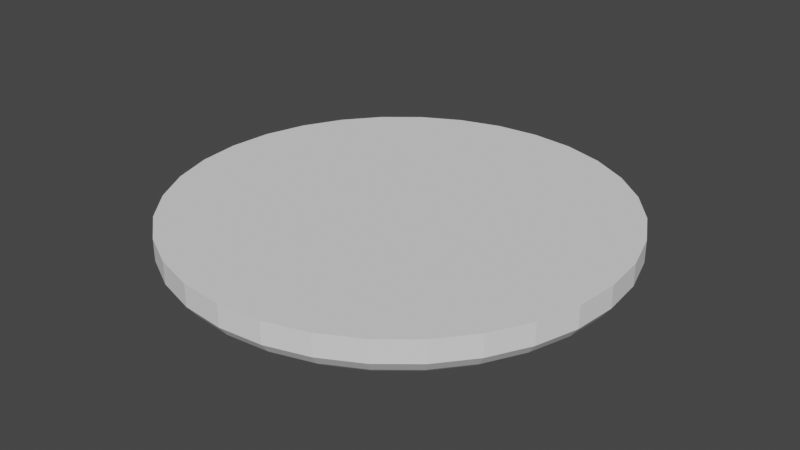 # Source: fountain.blend  (saved by Blender 3.1.7; exported with 4.5.12 LTS)
import bpy
from mathutils import Matrix  # noqa: F401  (used for matrix-valued properties, if any)

bpy.ops.wm.read_factory_settings(use_empty=True)
scene = bpy.context.scene
scene.name = 'Scene'

# ---- collections
col_collection = bpy.data.collections.new('Collection'); scene.collection.children.link(col_collection)

# ---- world
world_world = bpy.data.worlds.new('World'); scene.world = world_world
world_world.use_nodes = True; world_world.node_tree.nodes.clear()
_N = world_world.node_tree.nodes; _L = world_world.node_tree.links
n0 = _N.new('ShaderNodeOutputWorld'); n0.name = 'World Output'; n0.location = (300, 300)
n1 = _N.new('ShaderNodeBackground'); n1.name = 'Background'; n1.location = (10, 300)
n1.inputs[0].default_value = (0.05088, 0.05088, 0.05088, 1.0)
_L.new(n1.outputs[0], n0.inputs[0])
n0.is_active_output = True
world_world.color = (0.05088, 0.05088, 0.05088)
world_world.use_sun_shadow = False
world_world.sun_shadow_jitter_overblur = 0.0

# ---- meshes
me_circle = bpy.data.meshes.new('Circle')
me_circle.from_pydata([(-0.1729, 0.8691, 0.0724), (1.449e-08, 0.8861, 0.0724), (-0.3391, 0.8187, 0.0724), (-0.4923, 0.7368, 0.0724), (-0.6266, 0.6266, 0.0724), (-0.7368, 0.4923, 0.0724), (-0.8187, 0.3391, 0.0724), (-0.8691, 0.1729, 0.0724), (-0.8861, -4.03e-08, 0.0724), (-0.8691, -0.1729, 0.0724), (-0.8187, -0.3391, 0.0724), (-0.7368, -0.4923, 0.0724), (-0.6266, -0.6266, 0.0724), (-0.4923, -0.7368, 0.0724), (-0.3391, -0.8187, 0.0724), (-0.1729, -0.8691, 0.0724), (8.06e-08, -0.8861, 0.0724), (0.1729, -0.8691, 0.0724), (0.3391, -0.8187, 0.0724), (0.4923, -0.7368, 0.0724), (0.6266, -0.6266, 0.0724), (0.7368, -0.4923, 0.0724), (0.8187, -0.3391, 0.0724), (0.8691, -0.1729, 0.0724), (0.8861, 1.192e-08, 0.0724), (0.8691, 0.1729, 0.0724), (0.8187, 0.3391, 0.0724), (0.7368, 0.4923, 0.0724), (0.6266, 0.6266, 0.0724), (0.4923, 0.7368, 0.0724), (0.3391, 0.8187, 0.0724), (0.1729, 0.8691, 0.0724), (1.121e-09, 1.075, 0.1018), (-0.2098, 1.055, 0.1018), (-0.4115, 0.9935, 0.1018), (-0.5974, 0.8941, 0.1018), (-0.7604, 0.7604, 0.1018), (-0.8941, 0.5974, 0.1018), (-0.9935, 0.4115, 0.1018), (-1.055, 0.2098, 0.1018), (-1.075, -4.451e-08, 0.1018), (-1.055, -0.2098, 0.1018), (-0.9935, -0.4115, 0.1018), (-0.8941, -0.5974, 0.1018), (-0.7604, -0.7604, 0.1018), (-0.5974, -0.8941, 0.1018), (-0.4115, -0.9935, 0.1018), (-0.2098, -1.055, 0.1018), (9.513e-08, -1.075, 0.1018), (0.2098, -1.055, 0.1018), (0.4115, -0.9935, 0.1018), (0.5974, -0.8941, 0.1018), (0.7604, -0.7604, 0.1018), (0.8941, -0.5974, 0.1018), (0.9935, -0.4115, 0.1018), (1.055, -0.2098, 0.1018), (1.075, 1.532e-08, 0.1018), (1.055, 0.2098, 0.1018), (0.9935, 0.4115, 0.1018), (0.8941, 0.5974, 0.1018), (0.7604, 0.7604, 0.1018), (0.5974, 0.8941, 0.1018), (0.4115, 0.9935, 0.1018), (0.2098, 1.055, 0.1018), (6.864e-09, 0.9461, 0.03429), (5.645e-10, 1.038, 0.05128), (4.286e-09, 0.9696, 0.02507), (2.183e-09, 0.9953, 0.02506), (8.731e-10, 1.019, 0.03427), (-0.2025, 1.018, 0.05128), (-0.1846, 0.9279, 0.03429), (-0.1989, 0.9997, 0.03427), (-0.1942, 0.9762, 0.02506), (-0.1892, 0.951, 0.02507), (-0.3972, 0.9589, 0.05128), (-0.362, 0.8741, 0.03429), (-0.3901, 0.9417, 0.03427), (-0.3809, 0.9196, 0.02506), (-0.371, 0.8958, 0.02507), (-0.5767, 0.863, 0.05128), (-0.5256, 0.7866, 0.03429), (-0.5663, 0.8475, 0.03427), (-0.553, 0.8276, 0.02506), (-0.5387, 0.8062, 0.02507), (-0.7339, 0.7339, 0.05128), (-0.669, 0.669, 0.03429), (-0.7208, 0.7208, 0.03427), (-0.7038, 0.7038, 0.02506), (-0.6856, 0.6856, 0.02507), (-0.863, 0.5767, 0.05128), (-0.7866, 0.5256, 0.03429), (-0.8475, 0.5663, 0.03427), (-0.8276, 0.553, 0.02506), (-0.8062, 0.5387, 0.02507), (-0.9589, 0.3972, 0.05128), (-0.8741, 0.362, 0.03429), (-0.9417, 0.3901, 0.03427), (-0.9196, 0.3809, 0.02506), (-0.8958, 0.371, 0.02507), (-1.018, 0.2025, 0.05128), (-0.9279, 0.1846, 0.03429), (-0.9997, 0.1989, 0.03427), (-0.9762, 0.1942, 0.02506), (-0.951, 0.1892, 0.02507), (-1.038, -4.412e-08, 0.05128), (-0.9461, -4.21e-08, 0.03429), (-1.019, -4.384e-08, 0.03427), (-0.9953, -4.335e-08, 0.02506), (-0.9696, -4.275e-08, 0.02507), (-1.018, -0.2025, 0.05128), (-0.9279, -0.1846, 0.03429), (-0.9997, -0.1989, 0.03427), (-0.9762, -0.1942, 0.02506), (-0.951, -0.1892, 0.02507), (-0.9589, -0.3972, 0.05128), (-0.8741, -0.362, 0.03429), (-0.9417, -0.3901, 0.03427), (-0.9196, -0.3809, 0.02506), (-0.8958, -0.371, 0.02507), (-0.863, -0.5767, 0.05128), (-0.7866, -0.5256, 0.03429), (-0.8475, -0.5663, 0.03427), (-0.8276, -0.553, 0.02506), (-0.8062, -0.5387, 0.02507), (-0.7339, -0.7339, 0.05128), (-0.669, -0.669, 0.03429), (-0.7208, -0.7208, 0.03427), (-0.7038, -0.7038, 0.02506), (-0.6856, -0.6856, 0.02507), (-0.5767, -0.863, 0.05128), (-0.5256, -0.7866, 0.03429), (-0.5663, -0.8475, 0.03427), (-0.553, -0.8276, 0.02506), (-0.5387, -0.8062, 0.02507), (-0.3972, -0.9589, 0.05128), (-0.362, -0.8741, 0.03429), (-0.3901, -0.9417, 0.03427), (-0.3809, -0.9196, 0.02506), (-0.371, -0.8958, 0.02507), (-0.2025, -1.018, 0.05128), (-0.1846, -0.9279, 0.03429), (-0.1989, -0.9997, 0.03427), (-0.1942, -0.9762, 0.02506), (-0.1892, -0.951, 0.02507), (9.131e-08, -1.038, 0.05128), (8.419e-08, -0.9461, 0.03429), (8.957e-08, -1.019, 0.03427), (8.76e-08, -0.9953, 0.02506), (8.573e-08, -0.9696, 0.02507), (0.2025, -1.018, 0.05128), (0.1846, -0.9279, 0.03429), (0.1989, -0.9997, 0.03427), (0.1942, -0.9762, 0.02506), (0.1892, -0.951, 0.02507), (0.3972, -0.9589, 0.05128), (0.362, -0.8741, 0.03429), (0.3901, -0.9417, 0.03427), (0.3809, -0.9196, 0.02506), (0.371, -0.8958, 0.02507), (0.5767, -0.863, 0.05128), (0.5256, -0.7866, 0.03429), (0.5663, -0.8475, 0.03427), (0.553, -0.8276, 0.02506), (0.5387, -0.8062, 0.02507), (0.7339, -0.7339, 0.05128), (0.669, -0.669, 0.03429), (0.7208, -0.7208, 0.03427), (0.7038, -0.7038, 0.02506), (0.6856, -0.6856, 0.02507), (0.863, -0.5767, 0.05128), (0.7866, -0.5256, 0.03429), (0.8475, -0.5663, 0.03427), (0.8276, -0.553, 0.02506), (0.8062, -0.5387, 0.02507), (0.9589, -0.3972, 0.05128), (0.8741, -0.362, 0.03429), (0.9417, -0.3901, 0.03427), (0.9196, -0.3809, 0.02506), (0.8958, -0.371, 0.02507), (1.018, -0.2025, 0.05128), (0.9279, -0.1846, 0.03429), (0.9997, -0.1989, 0.03427), (0.9762, -0.1942, 0.02506), (0.951, -0.1892, 0.02507), (1.038, 1.363e-08, 0.05128), (0.9461, 1.192e-08, 0.03429), (1.019, 1.298e-08, 0.03427), (0.9953, 1.243e-08, 0.02506), (0.9696, 1.205e-08, 0.02507), (1.018, 0.2025, 0.05128), (0.9279, 0.1846, 0.03429), (0.9997, 0.1989, 0.03427), (0.9762, 0.1942, 0.02506), (0.951, 0.1892, 0.02507), (0.9589, 0.3972, 0.05128), (0.8741, 0.362, 0.03429), (0.9417, 0.3901, 0.03427), (0.9196, 0.3809, 0.02506), (0.8958, 0.371, 0.02507), (0.863, 0.5767, 0.05128), (0.7866, 0.5256, 0.03429), (0.8475, 0.5663, 0.03427), (0.8276, 0.553, 0.02506), (0.8062, 0.5387, 0.02507), (0.7339, 0.7339, 0.05128), (0.669, 0.669, 0.03429), (0.7208, 0.7208, 0.03427), (0.7038, 0.7038, 0.02506), (0.6856, 0.6856, 0.02507), (0.5767, 0.863, 0.05128), (0.5256, 0.7866, 0.03429), (0.5663, 0.8475, 0.03427), (0.553, 0.8276, 0.02506), (0.5387, 0.8062, 0.02507), (0.3972, 0.9589, 0.05128), (0.362, 0.8741, 0.03429), (0.3901, 0.9417, 0.03427), (0.3809, 0.9196, 0.02506), (0.371, 0.8958, 0.02507), (0.2025, 1.018, 0.05128), (0.1846, 0.9279, 0.03429), (0.1989, 0.9997, 0.03427), (0.1942, 0.9762, 0.02506), (0.1892, 0.951, 0.02507), (-0.165, 0.8297, 0.1075), (-0.1583, 0.7956, 0.1315), (-0.1497, 0.7524, 0.1519), (-0.1406, 0.7067, 0.1655), (1.314e-08, 0.8459, 0.1075), (8.295e-09, 0.7205, 0.1655), (1.02e-08, 0.7671, 0.1519), (1.187e-08, 0.8112, 0.1315), (-0.3237, 0.7815, 0.1075), (-0.3104, 0.7494, 0.1315), (-0.2936, 0.7087, 0.1519), (-0.2757, 0.6657, 0.1655), (-0.47, 0.7034, 0.1075), (-0.4507, 0.6745, 0.1315), (-0.4262, 0.6379, 0.1519), (-0.4003, 0.5991, 0.1655), (-0.5982, 0.5982, 0.1075), (-0.5736, 0.5736, 0.1315), (-0.5424, 0.5424, 0.1519), (-0.5095, 0.5095, 0.1655), (-0.7034, 0.47, 0.1075), (-0.6745, 0.4507, 0.1315), (-0.6379, 0.4262, 0.1519), (-0.5991, 0.4003, 0.1655), (-0.7815, 0.3237, 0.1075), (-0.7494, 0.3104, 0.1315), (-0.7087, 0.2936, 0.1519), (-0.6657, 0.2757, 0.1655), (-0.8297, 0.165, 0.1075), (-0.7956, 0.1583, 0.1315), (-0.7524, 0.1497, 0.1519), (-0.7067, 0.1406, 0.1655), (-0.8459, -3.925e-08, 0.1075), (-0.8112, -3.816e-08, 0.1315), (-0.7671, -3.653e-08, 0.1519), (-0.7205, -3.458e-08, 0.1655), (-0.8297, -0.165, 0.1075), (-0.7956, -0.1583, 0.1315), (-0.7524, -0.1497, 0.1519), (-0.7067, -0.1406, 0.1655), (-0.7815, -0.3237, 0.1075), (-0.7494, -0.3104, 0.1315), (-0.7087, -0.2936, 0.1519), (-0.6657, -0.2757, 0.1655), (-0.7034, -0.47, 0.1075), (-0.6745, -0.4507, 0.1315), (-0.6379, -0.4262, 0.1519), (-0.5991, -0.4003, 0.1655), (-0.5982, -0.5982, 0.1075), (-0.5736, -0.5736, 0.1315), (-0.5424, -0.5424, 0.1519), (-0.5095, -0.5095, 0.1655), (-0.47, -0.7034, 0.1075), (-0.4507, -0.6745, 0.1315), (-0.4262, -0.6379, 0.1519), (-0.4003, -0.5991, 0.1655), (-0.3237, -0.7815, 0.1075), (-0.3104, -0.7494, 0.1315), (-0.2936, -0.7087, 0.1519), (-0.2757, -0.6657, 0.1655), (-0.165, -0.8297, 0.1075), (-0.1583, -0.7956, 0.1315), (-0.1497, -0.7524, 0.1519), (-0.1406, -0.7067, 0.1655), (7.82e-08, -0.8459, 0.1075), (7.547e-08, -0.8112, 0.1315), (7.096e-08, -0.7671, 0.1519), (6.54e-08, -0.7205, 0.1655), (0.165, -0.8297, 0.1075), (0.1583, -0.7956, 0.1315), (0.1497, -0.7524, 0.1519), (0.1406, -0.7067, 0.1655), (0.3237, -0.7815, 0.1075), (0.3104, -0.7494, 0.1315), (0.2936, -0.7087, 0.1519), (0.2757, -0.6657, 0.1655), (0.47, -0.7034, 0.1075), (0.4507, -0.6745, 0.1315), (0.4262, -0.6379, 0.1519), (0.4003, -0.5991, 0.1655), (0.5982, -0.5982, 0.1075), (0.5736, -0.5736, 0.1315), (0.5424, -0.5424, 0.1519), (0.5095, -0.5095, 0.1655), (0.7034, -0.47, 0.1075), (0.6745, -0.4507, 0.1315), (0.6379, -0.4262, 0.1519), (0.5991, -0.4003, 0.1655), (0.7815, -0.3237, 0.1075), (0.7494, -0.3104, 0.1315), (0.7087, -0.2936, 0.1519), (0.6657, -0.2757, 0.1655), (0.8297, -0.165, 0.1075), (0.7956, -0.1583, 0.1315), (0.7524, -0.1497, 0.1519), (0.7067, -0.1406, 0.1655), (0.8459, 1.177e-08, 0.1075), (0.8112, 1.153e-08, 0.1315), (0.7671, 1.094e-08, 0.1519), (0.7205, 1.017e-08, 0.1655), (0.8297, 0.165, 0.1075), (0.7956, 0.1583, 0.1315), (0.7524, 0.1497, 0.1519), (0.7067, 0.1406, 0.1655), (0.7815, 0.3237, 0.1075), (0.7494, 0.3104, 0.1315), (0.7087, 0.2936, 0.1519), (0.6657, 0.2757, 0.1655), (0.7034, 0.47, 0.1075), (0.6745, 0.4507, 0.1315), (0.6379, 0.4262, 0.1519), (0.5991, 0.4003, 0.1655), (0.5982, 0.5982, 0.1075), (0.5736, 0.5736, 0.1315), (0.5424, 0.5424, 0.1519), (0.5095, 0.5095, 0.1655), (0.47, 0.7034, 0.1075), (0.4507, 0.6745, 0.1315), (0.4262, 0.6379, 0.1519), (0.4003, 0.5991, 0.1655), (0.3237, 0.7815, 0.1075), (0.3104, 0.7494, 0.1315), (0.2936, 0.7087, 0.1519), (0.2757, 0.6657, 0.1655), (0.165, 0.8297, 0.1075), (0.1583, 0.7956, 0.1315), (0.1497, 0.7524, 0.1519), (0.1406, 0.7067, 0.1655), (1.121e-09, 1.075, 0.2078), (-0.2098, 1.055, 0.2078), (-0.4115, 0.9935, 0.2078), (-0.5974, 0.8941, 0.2078), (-0.7604, 0.7604, 0.2078), (-0.8941, 0.5974, 0.2078), (-0.9935, 0.4115, 0.2078), (-1.055, 0.2098, 0.2078), (-1.075, -4.451e-08, 0.2078), (-1.055, -0.2098, 0.2078), (-0.9935, -0.4115, 0.2078), (-0.8941, -0.5974, 0.2078), (-0.7604, -0.7604, 0.2078), (-0.5974, -0.8941, 0.2078), (-0.4115, -0.9935, 0.2078), (-0.2098, -1.055, 0.2078), (9.513e-08, -1.075, 0.2078), (0.2098, -1.055, 0.2078), (0.4115, -0.9935, 0.2078), (0.5974, -0.8941, 0.2078), (0.7604, -0.7604, 0.2078), (0.8941, -0.5974, 0.2078), (0.9935, -0.4115, 0.2078), (1.055, -0.2098, 0.2078), (1.075, 1.532e-08, 0.2078), (1.055, 0.2098, 0.2078), (0.9935, 0.4115, 0.2078), (0.8941, 0.5974, 0.2078), (0.7604, 0.7604, 0.2078), (0.5974, 0.8941, 0.2078), (0.4115, 0.9935, 0.2078), (0.2098, 1.055, 0.2078), (-0.1324, 0.6655, 0.1703), (6.519e-09, 0.6785, 0.1703), (-0.2596, 0.6268, 0.1703), (-0.377, 0.5641, 0.1703), (-0.4798, 0.4798, 0.1703), (-0.5641, 0.377, 0.1703), (-0.6268, 0.2596, 0.1703), (-0.6655, 0.1324, 0.1703), (-0.6785, -3.26e-08, 0.1703), (-0.6655, -0.1324, 0.1703), (-0.6268, -0.2596, 0.1703), (-0.5641, -0.377, 0.1703), (-0.4798, -0.4798, 0.1703), (-0.377, -0.5641, 0.1703), (-0.2596, -0.6268, 0.1703), (-0.1324, -0.6655, 0.1703), (5.96e-08, -0.6785, 0.1703), (0.1324, -0.6655, 0.1703), (0.2596, -0.6268, 0.1703), (0.377, -0.5641, 0.1703), (0.4798, -0.4798, 0.1703), (0.5641, -0.377, 0.1703), (0.6268, -0.2596, 0.1703), (0.6655, -0.1324, 0.1703), (0.6785, 9.313e-09, 0.1703), (0.6655, 0.1324, 0.1703), (0.6268, 0.2596, 0.1703), (0.5641, 0.377, 0.1703), (0.4798, 0.4798, 0.1703), (0.377, 0.5641, 0.1703), (0.2596, 0.6268, 0.1703), (0.1324, 0.6655, 0.1703), (-0.0294, 0.1478, 0.05676), (1.267e-08, 0.1507, 0.05676), (-0.05767, 0.1392, 0.05676), (-0.08373, 0.1253, 0.05676), (-0.1066, 0.1066, 0.05676), (-0.1253, 0.08373, 0.05676), (-0.1392, 0.05767, 0.05676), (-0.1478, 0.0294, 0.05676), (-0.1507, -2.121e-08, 0.05676), (-0.1478, -0.0294, 0.05676), (-0.1392, -0.05767, 0.05676), (-0.1253, -0.08373, 0.05676), (-0.1066, -0.1066, 0.05676), (-0.08373, -0.1253, 0.05676), (-0.05767, -0.1392, 0.05676), (-0.0294, -0.1478, 0.05676), (1.814e-08, -0.1507, 0.05676), (0.0294, -0.1478, 0.05676), (0.05767, -0.1392, 0.05676), (0.08373, -0.1253, 0.05676), (0.1066, -0.1066, 0.05676), (0.1253, -0.08373, 0.05676), (0.1392, -0.05767, 0.05676), (0.1478, -0.0294, 0.05676), (0.1507, -9.685e-09, 0.05676), (0.1478, 0.0294, 0.05676), (0.1392, 0.05767, 0.05676), (0.1253, 0.08373, 0.05676), (0.1066, 0.1066, 0.05676), (0.08373, 0.1253, 0.05676), (0.05767, 0.1392, 0.05676), (0.0294, 0.1478, 0.05676), (-0.02816, 0.1416, 0.0574), (1.587e-08, 0.1443, 0.0574), (-0.05524, 0.1334, 0.0574), (-0.0802, 0.12, 0.0574), (-0.1021, 0.1021, 0.0574), (-0.12, 0.0802, 0.0574), (-0.1334, 0.05524, 0.0574), (-0.1416, 0.02816, 0.0574), (-0.1443, -5.067e-09, 0.0574), (-0.1416, -0.02816, 0.0574), (-0.1334, -0.05524, 0.0574), (-0.12, -0.0802, 0.0574), (-0.1021, -0.1021, 0.0574), (-0.0802, -0.12, 0.0574), (-0.05524, -0.1334, 0.0574), (-0.02816, -0.1416, 0.0574), (1.011e-08, -0.1443, 0.0574), (0.02816, -0.1416, 0.0574), (0.05524, -0.1334, 0.0574), (0.0802, -0.12, 0.0574), (0.1021, -0.1021, 0.0574), (0.12, -0.0802, 0.0574), (0.1334, -0.05524, 0.0574), (0.1416, -0.02816, 0.0574), (0.1443, -1.358e-08, 0.0574), (0.1416, 0.02816, 0.0574), (0.1334, 0.05524, 0.0574), (0.12, 0.0802, 0.0574), (0.1021, 0.1021, 0.0574), (0.0802, 0.12, 0.0574), (0.05524, 0.1334, 0.0574), (0.02816, 0.1416, 0.0574), (-0.04926, 0.2477, 0.1703), (-0.03018, 0.1517, 0.08546), (-0.04266, 0.2145, 0.1638), (-0.03672, 0.1846, 0.1455), (-0.03233, 0.1626, 0.1179), (1.208e-08, 0.1547, 0.08546), (9.708e-09, 0.2525, 0.1703), (1.141e-08, 0.1657, 0.1179), (1.071e-08, 0.1882, 0.1455), (1.007e-08, 0.2187, 0.1638), (-0.09664, 0.2333, 0.1703), (-0.05919, 0.1429, 0.08546), (-0.08369, 0.202, 0.1638), (-0.07203, 0.1739, 0.1455), (-0.06343, 0.1531, 0.1179), (-0.1403, 0.21, 0.1703), (-0.08594, 0.1286, 0.08546), (-0.1215, 0.1818, 0.1638), (-0.1046, 0.1565, 0.1455), (-0.09208, 0.1378, 0.1179), (-0.1786, 0.1786, 0.1703), (-0.1094, 0.1094, 0.08546), (-0.1546, 0.1546, 0.1638), (-0.1331, 0.1331, 0.1455), (-0.1172, 0.1172, 0.1179), (-0.21, 0.1403, 0.1703), (-0.1286, 0.08594, 0.08546), (-0.1818, 0.1215, 0.1638), (-0.1565, 0.1046, 0.1455), (-0.1378, 0.09208, 0.1179), (-0.2333, 0.09664, 0.1703), (-0.1429, 0.05919, 0.08546), (-0.202, 0.08369, 0.1638), (-0.1739, 0.07203, 0.1455), (-0.1531, 0.06343, 0.1179), (-0.2477, 0.04926, 0.1703), (-0.1517, 0.03018, 0.08546), (-0.2145, 0.04266, 0.1638), (-0.1846, 0.03672, 0.1455), (-0.1626, 0.03233, 0.1179), (-0.2525, -3.26e-08, 0.1703), (-0.1547, -2.409e-08, 0.08546), (-0.2187, -3.196e-08, 0.1638), (-0.1882, -3.015e-08, 0.1455), (-0.1657, -2.736e-08, 0.1179), (-0.2477, -0.04926, 0.1703), (-0.1517, -0.03018, 0.08546), (-0.2145, -0.04266, 0.1638), (-0.1846, -0.03672, 0.1455), (-0.1626, -0.03233, 0.1179), (-0.2333, -0.09664, 0.1703), (-0.1429, -0.05919, 0.08546), (-0.202, -0.08369, 0.1638), (-0.1739, -0.07203, 0.1455), (-0.1531, -0.06343, 0.1179), (-0.21, -0.1403, 0.1703), (-0.1286, -0.08594, 0.08546), (-0.1818, -0.1215, 0.1638), (-0.1565, -0.1046, 0.1455), (-0.1378, -0.09208, 0.1179), (-0.1786, -0.1786, 0.1703), (-0.1094, -0.1094, 0.08546), (-0.1546, -0.1546, 0.1638), (-0.1331, -0.1331, 0.1455), (-0.1172, -0.1172, 0.1179), (-0.1403, -0.21, 0.1703), (-0.08594, -0.1286, 0.08546), (-0.1215, -0.1818, 0.1638), (-0.1046, -0.1565, 0.1455), (-0.09208, -0.1378, 0.1179), (-0.09664, -0.2333, 0.1703), (-0.05919, -0.1429, 0.08546), (-0.08369, -0.202, 0.1638), (-0.07203, -0.1739, 0.1455), (-0.06343, -0.1531, 0.1179), (-0.04926, -0.2477, 0.1703), (-0.03018, -0.1517, 0.08546), (-0.04266, -0.2145, 0.1638), (-0.03672, -0.1846, 0.1455), (-0.03233, -0.1626, 0.1179), (2.931e-08, -0.2525, 0.1703), (1.942e-08, -0.1547, 0.08546), (2.666e-08, -0.2187, 0.1638), (2.398e-08, -0.1882, 0.1455), (2.136e-08, -0.1657, 0.1179), (0.04926, -0.2477, 0.1703), (0.03018, -0.1517, 0.08546), (0.04266, -0.2145, 0.1638), (0.03672, -0.1846, 0.1455), (0.03233, -0.1626, 0.1179), (0.09664, -0.2333, 0.1703), (0.05919, -0.1429, 0.08546), (0.08369, -0.202, 0.1638), (0.07203, -0.1739, 0.1455), (0.06343, -0.1531, 0.1179), (0.1403, -0.21, 0.1703), (0.08594, -0.1286, 0.08546), (0.1215, -0.1818, 0.1638), (0.1046, -0.1565, 0.1455), (0.09208, -0.1378, 0.1179), (0.1786, -0.1786, 0.1703), (0.1094, -0.1094, 0.08546), (0.1546, -0.1546, 0.1638), (0.1331, -0.1331, 0.1455), (0.1172, -0.1172, 0.1179), (0.21, -0.1403, 0.1703), (0.1286, -0.08594, 0.08546), (0.1818, -0.1215, 0.1638), (0.1565, -0.1046, 0.1455), (0.1378, -0.09208, 0.1179), (0.2333, -0.09664, 0.1703), (0.1429, -0.05919, 0.08546), (0.202, -0.08369, 0.1638), (0.1739, -0.07203, 0.1455), (0.1531, -0.06343, 0.1179), (0.2477, -0.04926, 0.1703), (0.1517, -0.03018, 0.08546), (0.2145, -0.04266, 0.1638), (0.1846, -0.03672, 0.1455), (0.1626, -0.03233, 0.1179), (0.2525, -3.443e-09, 0.1703), (0.1547, -8.758e-09, 0.08546), (0.2187, -4.657e-09, 0.1638), (0.1882, -6.17e-09, 0.1455), (0.1657, -7.451e-09, 0.1179), (0.2477, 0.04926, 0.1703), (0.1517, 0.03018, 0.08546), (0.2145, 0.04266, 0.1638), (0.1846, 0.03672, 0.1455), (0.1626, 0.03233, 0.1179), (0.2333, 0.09664, 0.1703), (0.1429, 0.0592, 0.08546), (0.202, 0.08369, 0.1638), (0.1739, 0.07203, 0.1455), (0.1531, 0.06343, 0.1179), (0.21, 0.1403, 0.1703), (0.1286, 0.08594, 0.08546), (0.1818, 0.1215, 0.1638), (0.1565, 0.1046, 0.1455), (0.1378, 0.09208, 0.1179), (0.1786, 0.1786, 0.1703), (0.1094, 0.1094, 0.08546), (0.1546, 0.1546, 0.1638), (0.1331, 0.1331, 0.1455), (0.1172, 0.1172, 0.1179), (0.1403, 0.21, 0.1703), (0.08594, 0.1286, 0.08546), (0.1215, 0.1818, 0.1638), (0.1046, 0.1565, 0.1455), (0.09208, 0.1378, 0.1179), (0.09664, 0.2333, 0.1703), (0.05919, 0.1429, 0.08546), (0.08369, 0.202, 0.1638), (0.07203, 0.1739, 0.1455), (0.06343, 0.1531, 0.1179), (0.04926, 0.2477, 0.1703), (0.03018, 0.1517, 0.08546), (0.04266, 0.2145, 0.1638), (0.03672, 0.1846, 0.1455), (0.03233, 0.1626, 0.1179), (-0.02505, 0.1259, 0.07193), (1.995e-08, 0.1284, 0.07193), (-0.04913, 0.1186, 0.07193), (-0.07133, 0.1068, 0.07193), (-0.09079, 0.09079, 0.07193), (-0.1068, 0.07133, 0.07193), (-0.1186, 0.04913, 0.07193), (-0.1259, 0.02505, 0.07193), (-0.1284, 1.01e-08, 0.07193), (-0.1259, -0.02505, 0.07193), (-0.1186, -0.04913, 0.07193), (-0.1068, -0.07133, 0.07193), (-0.09079, -0.09079, 0.07193), (-0.07133, -0.1068, 0.07193), (-0.04913, -0.1186, 0.07193), (-0.02505, -0.1259, 0.07193), (2.337e-09, -0.1284, 0.07193), (0.02505, -0.1259, 0.07193), (0.04913, -0.1186, 0.07193), (0.07133, -0.1068, 0.07193), (0.09079, -0.09079, 0.07193), (0.1068, -0.07133, 0.07193), (0.1186, -0.04913, 0.07193), (0.1259, -0.02505, 0.07193), (0.1284, -2.159e-08, 0.07193), (0.1259, 0.02505, 0.07193), (0.1186, 0.04913, 0.07193), (0.1068, 0.07133, 0.07193), (0.09079, 0.09079, 0.07193), (0.07133, 0.1068, 0.07193), (0.04913, 0.1186, 0.07193), (0.02505, 0.1259, 0.07193), (-0.02131, 0.1071, 0.08487), (2.717e-08, 0.1092, 0.08487), (-0.0418, 0.1009, 0.08487), (-0.06069, 0.09083, 0.08487), (-0.07724, 0.07724, 0.08487), (-0.09083, 0.06069, 0.08487), (-0.1009, 0.0418, 0.08487), (-0.1071, 0.02131, 0.08487), (-0.1092, 2.529e-08, 0.08487), (-0.1071, -0.02131, 0.08487), (-0.1009, -0.0418, 0.08487), (-0.09083, -0.06069, 0.08487), (-0.07724, -0.07724, 0.08487), (-0.06069, -0.09083, 0.08487), (-0.0418, -0.1009, 0.08487), (-0.02131, -0.1071, 0.08487), (-1.225e-08, -0.1092, 0.08487), (0.02131, -0.1071, 0.08487), (0.0418, -0.1009, 0.08487), (0.06069, -0.09083, 0.08487), (0.07724, -0.07724, 0.08487), (0.09083, -0.06069, 0.08487), (0.1009, -0.0418, 0.08487), (0.1071, -0.02131, 0.08487), (0.1092, -3.454e-08, 0.08487), (0.1071, 0.02131, 0.08487), (0.1009, 0.0418, 0.08487), (0.09083, 0.06069, 0.08487), (0.07724, 0.07724, 0.08487), (0.06069, 0.09083, 0.08487), (0.0418, 0.1009, 0.08487), (0.02131, 0.1071, 0.08487), (-0.01669, 0.08389, 0.08487), (-0.01209, 0.06076, 0.08024), (-0.007225, 0.03633, 0.1016), (3.56e-08, 0.08553, 0.08487), (5.461e-08, 0.03704, 0.1016), (4.403e-08, 0.06195, 0.08024), (-0.03273, 0.07902, 0.08487), (-0.02371, 0.05724, 0.08024), (-0.01417, 0.03422, 0.1016), (-0.04752, 0.07111, 0.08487), (-0.03442, 0.05151, 0.08024), (-0.02058, 0.03079, 0.1016), (-0.06048, 0.06048, 0.08487), (-0.04381, 0.04381, 0.08024), (-0.02619, 0.02619, 0.1016), (-0.07111, 0.04752, 0.08487), (-0.05151, 0.03442, 0.08024), (-0.03079, 0.02058, 0.1016), (-0.07902, 0.03273, 0.08487), (-0.05724, 0.02371, 0.08024), (-0.03422, 0.01417, 0.1016), (-0.08389, 0.01669, 0.08487), (-0.06076, 0.01209, 0.08024), (-0.03633, 0.007225, 0.1016), (-0.08553, 3.221e-08, 0.08487), (-0.06195, 3.9e-08, 0.08024), (-0.03704, 4.502e-08, 0.1016), (-0.08389, -0.01669, 0.08487), (-0.06076, -0.01209, 0.08024), (-0.03633, -0.007225, 0.1016), (-0.07902, -0.03273, 0.08487), (-0.05724, -0.02371, 0.08024), (-0.03422, -0.01417, 0.1016), (-0.07111, -0.04752, 0.08487), (-0.05151, -0.03442, 0.08024), (-0.03079, -0.02058, 0.1016), (-0.06048, -0.06048, 0.08487), (-0.04381, -0.04381, 0.08024), (-0.02619, -0.02619, 0.1016), (-0.04752, -0.07111, 0.08487), (-0.03442, -0.05151, 0.08024), (-0.02058, -0.0308, 0.1016), (-0.03273, -0.07902, 0.08487), (-0.02371, -0.05724, 0.08024), (-0.01417, -0.03422, 0.1016), (-0.01669, -0.08389, 0.08487), (-0.01209, -0.06076, 0.08024), (-0.007226, -0.03633, 0.1016), (-2.565e-08, -0.08553, 0.08487), (-3.877e-08, -0.06195, 0.08024), (-4.613e-08, -0.03704, 0.1016), (0.01669, -0.08389, 0.08487), (0.01209, -0.06076, 0.08024), (0.007225, -0.03633, 0.1016), (0.03273, -0.07902, 0.08487), (0.02371, -0.05724, 0.08024), (0.01417, -0.03422, 0.1016), (0.04752, -0.07111, 0.08487), (0.03442, -0.05151, 0.08024), (0.02058, -0.03079, 0.1016), (0.06048, -0.06048, 0.08487), (0.04381, -0.04381, 0.08024), (0.02619, -0.02619, 0.1016), (0.07111, -0.04752, 0.08487), (0.05151, -0.03442, 0.08024), (0.03079, -0.02058, 0.1016), (0.07902, -0.03273, 0.08487), (0.05724, -0.02371, 0.08024), (0.03422, -0.01417, 0.1016), (0.08389, -0.01669, 0.08487), (0.06076, -0.01209, 0.08024), (0.03633, -0.007225, 0.1016), (0.08553, -4.466e-08, 0.08487), (0.06195, -5.477e-08, 0.08024), (0.03704, -6.51e-08, 0.1016), (0.08389, 0.01669, 0.08487), (0.06076, 0.01209, 0.08024), (0.03633, 0.007225, 0.1016), (0.07902, 0.03273, 0.08487), (0.05724, 0.02371, 0.08024), (0.03422, 0.01417, 0.1016), (0.07111, 0.04752, 0.08487), (0.05151, 0.03442, 0.08024), (0.0308, 0.02058, 0.1016), (0.06048, 0.06048, 0.08487), (0.04381, 0.04381, 0.08024), (0.02619, 0.02619, 0.1016), (0.04752, 0.07111, 0.08487), (0.03442, 0.05151, 0.08024), (0.02058, 0.03079, 0.1016), (0.03273, 0.07902, 0.08487), (0.02371, 0.05724, 0.08024), (0.01417, 0.03422, 0.1016), (0.01669, 0.08389, 0.08487), (0.01209, 0.06076, 0.08024), (0.007225, 0.03633, 0.1016), (5.146e-08, 0.04159, 0.06808), (-0.008113, 0.04079, 0.06808), (-0.01591, 0.03842, 0.06808), (-0.0231, 0.03458, 0.06808), (-0.02941, 0.02941, 0.06808), (-0.03458, 0.0231, 0.06808), (-0.03842, 0.01591, 0.06808), (-0.04079, 0.008113, 0.06808), (-0.04159, 4.476e-08, 0.06808), (-0.04079, -0.008113, 0.06808), (-0.03842, -0.01591, 0.06808), (-0.03458, -0.0231, 0.06808), (-0.02941, -0.02941, 0.06808), (-0.0231, -0.03458, 0.06808), (-0.01591, -0.03842, 0.06808), (-0.008113, -0.04079, 0.06808), (-4.953e-08, -0.04159, 0.06808), (0.008113, -0.04079, 0.06808), (0.01591, -0.03842, 0.06808), (0.0231, -0.03458, 0.06808), (0.02941, -0.02941, 0.06808), (0.03458, -0.0231, 0.06808), (0.03842, -0.01591, 0.06808), (0.04079, -0.008113, 0.06808), (0.04159, -6.362e-08, 0.06808), (0.04079, 0.008113, 0.06808), (0.03842, 0.01591, 0.06808), (0.03458, 0.0231, 0.06808), (0.02941, 0.02941, 0.06808), (0.0231, 0.03458, 0.06808), (0.01591, 0.03842, 0.06808), (0.008113, 0.04079, 0.06808)], [], [(232, 224, 0, 2), (65, 219, 63, 32), (79, 74, 34, 35), (84, 79, 35, 36), (89, 84, 36, 37), (94, 89, 37, 38), (99, 94, 38, 39), (104, 99, 39, 40), (109, 104, 40, 41), (114, 109, 41, 42), (119, 114, 42, 43), (124, 119, 43, 44), (129, 124, 44, 45), (134, 129, 45, 46), (139, 134, 46, 47), (144, 139, 47, 48), (149, 144, 48, 49), (154, 149, 49, 50), (159, 154, 50, 51), (164, 159, 51, 52), (169, 164, 52, 53), (174, 169, 53, 54), (179, 174, 54, 55), (184, 179, 55, 56), (189, 184, 56, 57), (194, 189, 57, 58), (199, 194, 58, 59), (204, 199, 59, 60), (209, 204, 60, 61), (214, 209, 61, 62), (219, 214, 62, 63), (74, 69, 33, 34), (228, 348, 31, 1), (240, 236, 3, 4), (244, 240, 4, 5), (248, 244, 5, 6), (252, 248, 6, 7), (256, 252, 7, 8), (260, 256, 8, 9), (264, 260, 9, 10), (268, 264, 10, 11), (272, 268, 11, 12), (276, 272, 12, 13), (280, 276, 13, 14), (284, 280, 14, 15), (288, 284, 15, 16), (292, 288, 16, 17), (296, 292, 17, 18), (300, 296, 18, 19), (304, 300, 19, 20), (308, 304, 20, 21), (312, 308, 21, 22), (316, 312, 22, 23), (320, 316, 23, 24), (324, 320, 24, 25), (328, 324, 25, 26), (332, 328, 26, 27), (336, 332, 27, 28), (340, 336, 28, 29), (344, 340, 29, 30), (348, 344, 30, 31), (236, 232, 2, 3), (17, 16, 145, 150), (4, 3, 80, 85), (31, 30, 215, 220), (18, 17, 150, 155), (5, 4, 85, 90), (1, 31, 220, 64), (19, 18, 155, 160), (6, 5, 90, 95), (20, 19, 160, 165), (7, 6, 95, 100), (21, 20, 165, 170), (8, 7, 100, 105), (22, 21, 170, 175), (9, 8, 105, 110), (23, 22, 175, 180), (10, 9, 110, 115), (24, 23, 180, 185), (11, 10, 115, 120), (25, 24, 185, 190), (12, 11, 120, 125), (26, 25, 190, 195), (13, 12, 125, 130), (27, 26, 195, 200), (14, 13, 130, 135), (0, 1, 64, 70), (28, 27, 200, 205), (15, 14, 135, 140), (2, 0, 70, 75), (29, 28, 205, 210), (16, 15, 140, 145), (3, 2, 75, 80), (30, 29, 210, 215), (70, 64, 66, 73), (73, 66, 67, 72), (72, 67, 68, 71), (71, 68, 65, 69), (75, 70, 73, 78), (78, 73, 72, 77), (77, 72, 71, 76), (76, 71, 69, 74), (80, 75, 78, 83), (83, 78, 77, 82), (82, 77, 76, 81), (81, 76, 74, 79), (85, 80, 83, 88), (88, 83, 82, 87), (87, 82, 81, 86), (86, 81, 79, 84), (90, 85, 88, 93), (93, 88, 87, 92), (92, 87, 86, 91), (91, 86, 84, 89), (95, 90, 93, 98), (98, 93, 92, 97), (97, 92, 91, 96), (96, 91, 89, 94), (100, 95, 98, 103), (103, 98, 97, 102), (102, 97, 96, 101), (101, 96, 94, 99), (105, 100, 103, 108), (108, 103, 102, 107), (107, 102, 101, 106), (106, 101, 99, 104), (110, 105, 108, 113), (113, 108, 107, 112), (112, 107, 106, 111), (111, 106, 104, 109), (115, 110, 113, 118), (118, 113, 112, 117), (117, 112, 111, 116), (116, 111, 109, 114), (120, 115, 118, 123), (123, 118, 117, 122), (122, 117, 116, 121), (121, 116, 114, 119), (125, 120, 123, 128), (128, 123, 122, 127), (127, 122, 121, 126), (126, 121, 119, 124), (130, 125, 128, 133), (133, 128, 127, 132), (132, 127, 126, 131), (131, 126, 124, 129), (135, 130, 133, 138), (138, 133, 132, 137), (137, 132, 131, 136), (136, 131, 129, 134), (140, 135, 138, 143), (143, 138, 137, 142), (142, 137, 136, 141), (141, 136, 134, 139), (145, 140, 143, 148), (148, 143, 142, 147), (147, 142, 141, 146), (146, 141, 139, 144), (150, 145, 148, 153), (153, 148, 147, 152), (152, 147, 146, 151), (151, 146, 144, 149), (155, 150, 153, 158), (158, 153, 152, 157), (157, 152, 151, 156), (156, 151, 149, 154), (160, 155, 158, 163), (163, 158, 157, 162), (162, 157, 156, 161), (161, 156, 154, 159), (165, 160, 163, 168), (168, 163, 162, 167), (167, 162, 161, 166), (166, 161, 159, 164), (170, 165, 168, 173), (173, 168, 167, 172), (172, 167, 166, 171), (171, 166, 164, 169), (175, 170, 173, 178), (178, 173, 172, 177), (177, 172, 171, 176), (176, 171, 169, 174), (180, 175, 178, 183), (183, 178, 177, 182), (182, 177, 176, 181), (181, 176, 174, 179), (185, 180, 183, 188), (188, 183, 182, 187), (187, 182, 181, 186), (186, 181, 179, 184), (190, 185, 188, 193), (193, 188, 187, 192), (192, 187, 186, 191), (191, 186, 184, 189), (195, 190, 193, 198), (198, 193, 192, 197), (197, 192, 191, 196), (196, 191, 189, 194), (200, 195, 198, 203), (203, 198, 197, 202), (202, 197, 196, 201), (201, 196, 194, 199), (205, 200, 203, 208), (208, 203, 202, 207), (207, 202, 201, 206), (206, 201, 199, 204), (210, 205, 208, 213), (213, 208, 207, 212), (212, 207, 206, 211), (211, 206, 204, 209), (215, 210, 213, 218), (218, 213, 212, 217), (217, 212, 211, 216), (216, 211, 209, 214), (220, 215, 218, 223), (223, 218, 217, 222), (222, 217, 216, 221), (221, 216, 214, 219), (64, 220, 223, 66), (66, 223, 222, 67), (67, 222, 221, 68), (68, 221, 219, 65), (69, 65, 32, 33), (384, 385, 229, 227), (227, 229, 230, 226), (226, 230, 231, 225), (225, 231, 228, 224), (386, 384, 227, 235), (235, 227, 226, 234), (234, 226, 225, 233), (233, 225, 224, 232), (387, 386, 235, 239), (239, 235, 234, 238), (238, 234, 233, 237), (237, 233, 232, 236), (388, 387, 239, 243), (243, 239, 238, 242), (242, 238, 237, 241), (241, 237, 236, 240), (389, 388, 243, 247), (247, 243, 242, 246), (246, 242, 241, 245), (245, 241, 240, 244), (390, 389, 247, 251), (251, 247, 246, 250), (250, 246, 245, 249), (249, 245, 244, 248), (391, 390, 251, 255), (255, 251, 250, 254), (254, 250, 249, 253), (253, 249, 248, 252), (392, 391, 255, 259), (259, 255, 254, 258), (258, 254, 253, 257), (257, 253, 252, 256), (393, 392, 259, 263), (263, 259, 258, 262), (262, 258, 257, 261), (261, 257, 256, 260), (394, 393, 263, 267), (267, 263, 262, 266), (266, 262, 261, 265), (265, 261, 260, 264), (395, 394, 267, 271), (271, 267, 266, 270), (270, 266, 265, 269), (269, 265, 264, 268), (396, 395, 271, 275), (275, 271, 270, 274), (274, 270, 269, 273), (273, 269, 268, 272), (397, 396, 275, 279), (279, 275, 274, 278), (278, 274, 273, 277), (277, 273, 272, 276), (398, 397, 279, 283), (283, 279, 278, 282), (282, 278, 277, 281), (281, 277, 276, 280), (399, 398, 283, 287), (287, 283, 282, 286), (286, 282, 281, 285), (285, 281, 280, 284), (400, 399, 287, 291), (291, 287, 286, 290), (290, 286, 285, 289), (289, 285, 284, 288), (401, 400, 291, 295), (295, 291, 290, 294), (294, 290, 289, 293), (293, 289, 288, 292), (402, 401, 295, 299), (299, 295, 294, 298), (298, 294, 293, 297), (297, 293, 292, 296), (403, 402, 299, 303), (303, 299, 298, 302), (302, 298, 297, 301), (301, 297, 296, 300), (404, 403, 303, 307), (307, 303, 302, 306), (306, 302, 301, 305), (305, 301, 300, 304), (405, 404, 307, 311), (311, 307, 306, 310), (310, 306, 305, 309), (309, 305, 304, 308), (406, 405, 311, 315), (315, 311, 310, 314), (314, 310, 309, 313), (313, 309, 308, 312), (407, 406, 315, 319), (319, 315, 314, 318), (318, 314, 313, 317), (317, 313, 312, 316), (408, 407, 319, 323), (323, 319, 318, 322), (322, 318, 317, 321), (321, 317, 316, 320), (409, 408, 323, 327), (327, 323, 322, 326), (326, 322, 321, 325), (325, 321, 320, 324), (410, 409, 327, 331), (331, 327, 326, 330), (330, 326, 325, 329), (329, 325, 324, 328), (411, 410, 331, 335), (335, 331, 330, 334), (334, 330, 329, 333), (333, 329, 328, 332), (412, 411, 335, 339), (339, 335, 334, 338), (338, 334, 333, 337), (337, 333, 332, 336), (413, 412, 339, 343), (343, 339, 338, 342), (342, 338, 337, 341), (341, 337, 336, 340), (414, 413, 343, 347), (347, 343, 342, 346), (346, 342, 341, 345), (345, 341, 340, 344), (415, 414, 347, 351), (351, 347, 346, 350), (350, 346, 345, 349), (349, 345, 344, 348), (385, 415, 351, 229), (229, 351, 350, 230), (230, 350, 349, 231), (231, 349, 348, 228), (224, 228, 1, 0), (36, 35, 355, 356), (63, 62, 382, 383), (50, 49, 369, 370), (37, 36, 356, 357), (32, 63, 383, 352), (51, 50, 370, 371), (38, 37, 357, 358), (52, 51, 371, 372), (39, 38, 358, 359), (53, 52, 372, 373), (40, 39, 359, 360), (54, 53, 373, 374), (41, 40, 360, 361), (55, 54, 374, 375), (42, 41, 361, 362), (56, 55, 375, 376), (43, 42, 362, 363), (57, 56, 376, 377), (44, 43, 363, 364), (58, 57, 377, 378), (45, 44, 364, 365), (59, 58, 378, 379), (46, 45, 365, 366), (33, 32, 352, 353), (60, 59, 379, 380), (47, 46, 366, 367), (34, 33, 353, 354), (61, 60, 380, 381), (48, 47, 367, 368), (35, 34, 354, 355), (62, 61, 381, 382), (49, 48, 368, 369), (353, 352, 383, 382, 381, 380, 379, 378, 377, 376, 375, 374, 373, 372, 371, 370, 369, 368, 367, 366, 365, 364, 363, 362, 361, 360, 359, 358, 357, 356, 355, 354), (418, 416, 481, 491), (417, 447, 636, 485), (420, 419, 496, 501), (421, 420, 501, 506), (422, 421, 506, 511), (423, 422, 511, 516), (424, 423, 516, 521), (425, 424, 521, 526), (426, 425, 526, 531), (427, 426, 531, 536), (428, 427, 536, 541), (429, 428, 541, 546), (430, 429, 546, 551), (431, 430, 551, 556), (432, 431, 556, 561), (433, 432, 561, 566), (434, 433, 566, 571), (435, 434, 571, 576), (436, 435, 576, 581), (437, 436, 581, 586), (438, 437, 586, 591), (439, 438, 591, 596), (440, 439, 596, 601), (441, 440, 601, 606), (442, 441, 606, 611), (443, 442, 611, 616), (444, 443, 616, 621), (445, 444, 621, 626), (446, 445, 626, 631), (447, 446, 631, 636), (419, 418, 491, 496), (480, 486, 385, 384), (490, 480, 384, 386), (495, 490, 386, 387), (500, 495, 387, 388), (505, 500, 388, 389), (510, 505, 389, 390), (515, 510, 390, 391), (520, 515, 391, 392), (525, 520, 392, 393), (530, 525, 393, 394), (535, 530, 394, 395), (540, 535, 395, 396), (545, 540, 396, 397), (550, 545, 397, 398), (555, 550, 398, 399), (560, 555, 399, 400), (565, 560, 400, 401), (570, 565, 401, 402), (575, 570, 402, 403), (580, 575, 403, 404), (585, 580, 404, 405), (590, 585, 405, 406), (595, 590, 406, 407), (600, 595, 407, 408), (605, 600, 408, 409), (610, 605, 409, 410), (615, 610, 410, 411), (620, 615, 411, 412), (625, 620, 412, 413), (630, 625, 413, 414), (635, 630, 414, 415), (486, 635, 415, 385), (448, 449, 417, 416), (450, 448, 416, 418), (451, 450, 418, 419), (452, 451, 419, 420), (453, 452, 420, 421), (454, 453, 421, 422), (455, 454, 422, 423), (456, 455, 423, 424), (457, 456, 424, 425), (458, 457, 425, 426), (459, 458, 426, 427), (460, 459, 427, 428), (461, 460, 428, 429), (462, 461, 429, 430), (463, 462, 430, 431), (464, 463, 431, 432), (465, 464, 432, 433), (466, 465, 433, 434), (467, 466, 434, 435), (468, 467, 435, 436), (469, 468, 436, 437), (470, 469, 437, 438), (471, 470, 438, 439), (472, 471, 439, 440), (473, 472, 440, 441), (474, 473, 441, 442), (475, 474, 442, 443), (476, 475, 443, 444), (477, 476, 444, 445), (478, 477, 445, 446), (479, 478, 446, 447), (449, 479, 447, 417), (640, 641, 449, 448), (642, 640, 448, 450), (643, 642, 450, 451), (644, 643, 451, 452), (645, 644, 452, 453), (646, 645, 453, 454), (647, 646, 454, 455), (648, 647, 455, 456), (649, 648, 456, 457), (650, 649, 457, 458), (651, 650, 458, 459), (652, 651, 459, 460), (653, 652, 460, 461), (654, 653, 461, 462), (655, 654, 462, 463), (656, 655, 463, 464), (657, 656, 464, 465), (658, 657, 465, 466), (659, 658, 466, 467), (660, 659, 467, 468), (661, 660, 468, 469), (662, 661, 469, 470), (663, 662, 470, 471), (664, 663, 471, 472), (665, 664, 472, 473), (666, 665, 473, 474), (667, 666, 474, 475), (668, 667, 475, 476), (669, 668, 476, 477), (670, 669, 477, 478), (671, 670, 478, 479), (641, 671, 479, 449), (481, 485, 487, 484), (484, 487, 488, 483), (483, 488, 489, 482), (482, 489, 486, 480), (491, 481, 484, 494), (494, 484, 483, 493), (493, 483, 482, 492), (492, 482, 480, 490), (496, 491, 494, 499), (499, 494, 493, 498), (498, 493, 492, 497), (497, 492, 490, 495), (501, 496, 499, 504), (504, 499, 498, 503), (503, 498, 497, 502), (502, 497, 495, 500), (506, 501, 504, 509), (509, 504, 503, 508), (508, 503, 502, 507), (507, 502, 500, 505), (511, 506, 509, 514), (514, 509, 508, 513), (513, 508, 507, 512), (512, 507, 505, 510), (516, 511, 514, 519), (519, 514, 513, 518), (518, 513, 512, 517), (517, 512, 510, 515), (521, 516, 519, 524), (524, 519, 518, 523), (523, 518, 517, 522), (522, 517, 515, 520), (526, 521, 524, 529), (529, 524, 523, 528), (528, 523, 522, 527), (527, 522, 520, 525), (531, 526, 529, 534), (534, 529, 528, 533), (533, 528, 527, 532), (532, 527, 525, 530), (536, 531, 534, 539), (539, 534, 533, 538), (538, 533, 532, 537), (537, 532, 530, 535), (541, 536, 539, 544), (544, 539, 538, 543), (543, 538, 537, 542), (542, 537, 535, 540), (546, 541, 544, 549), (549, 544, 543, 548), (548, 543, 542, 547), (547, 542, 540, 545), (551, 546, 549, 554), (554, 549, 548, 553), (553, 548, 547, 552), (552, 547, 545, 550), (556, 551, 554, 559), (559, 554, 553, 558), (558, 553, 552, 557), (557, 552, 550, 555), (561, 556, 559, 564), (564, 559, 558, 563), (563, 558, 557, 562), (562, 557, 555, 560), (566, 561, 564, 569), (569, 564, 563, 568), (568, 563, 562, 567), (567, 562, 560, 565), (571, 566, 569, 574), (574, 569, 568, 573), (573, 568, 567, 572), (572, 567, 565, 570), (576, 571, 574, 579), (579, 574, 573, 578), (578, 573, 572, 577), (577, 572, 570, 575), (581, 576, 579, 584), (584, 579, 578, 583), (583, 578, 577, 582), (582, 577, 575, 580), (586, 581, 584, 589), (589, 584, 583, 588), (588, 583, 582, 587), (587, 582, 580, 585), (591, 586, 589, 594), (594, 589, 588, 593), (593, 588, 587, 592), (592, 587, 585, 590), (596, 591, 594, 599), (599, 594, 593, 598), (598, 593, 592, 597), (597, 592, 590, 595), (601, 596, 599, 604), (604, 599, 598, 603), (603, 598, 597, 602), (602, 597, 595, 600), (606, 601, 604, 609), (609, 604, 603, 608), (608, 603, 602, 607), (607, 602, 600, 605), (611, 606, 609, 614), (614, 609, 608, 613), (613, 608, 607, 612), (612, 607, 605, 610), (616, 611, 614, 619), (619, 614, 613, 618), (618, 613, 612, 617), (617, 612, 610, 615), (621, 616, 619, 624), (624, 619, 618, 623), (623, 618, 617, 622), (622, 617, 615, 620), (626, 621, 624, 629), (629, 624, 623, 628), (628, 623, 622, 627), (627, 622, 620, 625), (631, 626, 629, 634), (634, 629, 628, 633), (633, 628, 627, 632), (632, 627, 625, 630), (636, 631, 634, 639), (639, 634, 633, 638), (638, 633, 632, 637), (637, 632, 630, 635), (485, 636, 639, 487), (487, 639, 638, 488), (488, 638, 637, 489), (489, 637, 635, 486), (416, 417, 485, 481), (672, 673, 641, 640), (674, 672, 640, 642), (675, 674, 642, 643), (676, 675, 643, 644), (677, 676, 644, 645), (678, 677, 645, 646), (679, 678, 646, 647), (680, 679, 647, 648), (681, 680, 648, 649), (682, 681, 649, 650), (683, 682, 650, 651), (684, 683, 651, 652), (685, 684, 652, 653), (686, 685, 653, 654), (687, 686, 654, 655), (688, 687, 655, 656), (689, 688, 656, 657), (690, 689, 657, 658), (691, 690, 658, 659), (692, 691, 659, 660), (693, 692, 660, 661), (694, 693, 661, 662), (695, 694, 662, 663), (696, 695, 663, 664), (697, 696, 664, 665), (698, 697, 665, 666), (699, 698, 666, 667), (700, 699, 667, 668), (701, 700, 668, 669), (702, 701, 669, 670), (703, 702, 670, 671), (673, 703, 671, 641), (704, 707, 673, 672), (710, 704, 672, 674), (713, 710, 674, 675), (716, 713, 675, 676), (719, 716, 676, 677), (722, 719, 677, 678), (725, 722, 678, 679), (728, 725, 679, 680), (731, 728, 680, 681), (734, 731, 681, 682), (737, 734, 682, 683), (740, 737, 683, 684), (743, 740, 684, 685), (746, 743, 685, 686), (749, 746, 686, 687), (752, 749, 687, 688), (755, 752, 688, 689), (758, 755, 689, 690), (761, 758, 690, 691), (764, 761, 691, 692), (767, 764, 692, 693), (770, 767, 693, 694), (773, 770, 694, 695), (776, 773, 695, 696), (779, 776, 696, 697), (782, 779, 697, 698), (785, 782, 698, 699), (788, 785, 699, 700), (791, 788, 700, 701), (794, 791, 701, 702), (797, 794, 702, 703), (707, 797, 703, 673), (801, 800, 709, 705), (705, 709, 707, 704), (802, 801, 705, 711), (711, 705, 704, 710), (803, 802, 711, 714), (714, 711, 710, 713), (804, 803, 714, 717), (717, 714, 713, 716), (805, 804, 717, 720), (720, 717, 716, 719), (806, 805, 720, 723), (723, 720, 719, 722), (807, 806, 723, 726), (726, 723, 722, 725), (808, 807, 726, 729), (729, 726, 725, 728), (809, 808, 729, 732), (732, 729, 728, 731), (810, 809, 732, 735), (735, 732, 731, 734), (811, 810, 735, 738), (738, 735, 734, 737), (812, 811, 738, 741), (741, 738, 737, 740), (813, 812, 741, 744), (744, 741, 740, 743), (814, 813, 744, 747), (747, 744, 743, 746), (815, 814, 747, 750), (750, 747, 746, 749), (816, 815, 750, 753), (753, 750, 749, 752), (817, 816, 753, 756), (756, 753, 752, 755), (818, 817, 756, 759), (759, 756, 755, 758), (819, 818, 759, 762), (762, 759, 758, 761), (820, 819, 762, 765), (765, 762, 761, 764), (821, 820, 765, 768), (768, 765, 764, 767), (822, 821, 768, 771), (771, 768, 767, 770), (823, 822, 771, 774), (774, 771, 770, 773), (824, 823, 774, 777), (777, 774, 773, 776), (825, 824, 777, 780), (780, 777, 776, 779), (826, 825, 780, 783), (783, 780, 779, 782), (827, 826, 783, 786), (786, 783, 782, 785), (828, 827, 786, 789), (789, 786, 785, 788), (829, 828, 789, 792), (792, 789, 788, 791), (830, 829, 792, 795), (795, 792, 791, 794), (831, 830, 795, 798), (798, 795, 794, 797), (800, 831, 798, 709), (709, 798, 797, 707), (708, 706, 712, 715, 718, 721, 724, 727, 730, 733, 736, 739, 742, 745, 748, 751, 754, 757, 760, 763, 766, 769, 772, 775, 778, 781, 784, 787, 790, 793, 796, 799), (706, 708, 800, 801), (712, 706, 801, 802), (715, 712, 802, 803), (718, 715, 803, 804), (721, 718, 804, 805), (724, 721, 805, 806), (727, 724, 806, 807), (730, 727, 807, 808), (733, 730, 808, 809), (736, 733, 809, 810), (739, 736, 810, 811), (742, 739, 811, 812), (745, 742, 812, 813), (748, 745, 813, 814), (751, 748, 814, 815), (754, 751, 815, 816), (757, 754, 816, 817), (760, 757, 817, 818), (763, 760, 818, 819), (766, 763, 819, 820), (769, 766, 820, 821), (772, 769, 821, 822), (775, 772, 822, 823), (778, 775, 823, 824), (781, 778, 824, 825), (784, 781, 825, 826), (787, 784, 826, 827), (790, 787, 827, 828), (793, 790, 828, 829), (796, 793, 829, 830), (799, 796, 830, 831), (708, 799, 831, 800)])
_uv = me_circle.uv_layers.new(name='UVMap')
_uv.uv.foreach_set('vector', [0.0, 0.0, 0.0, 0.0, 0.0, 0.0, 0.0, 0.0, 0.0, 0.0, 0.0, 0.0, 0.0, 0.0, 0.0, 0.0, 0.0, 0.0, 0.0, 0.0, 0.0, 0.0, 0.0, 0.0, 0.0, 0.0, 0.0, 0.0, 0.0, 0.0, 0.0, 0.0, 0.0, 0.0, 0.0, 0.0, 0.0, 0.0, 0.0, 0.0, 0.0, 0.0, 0.0, 0.0, 0.0, 0.0, 0.0, 0.0, 0.0, 0.0, 0.0, 0.0, 0.0, 0.0, 0.0, 0.0, 0.0, 0.0, 0.0, 0.0, 0.0, 0.0, 0.0, 0.0, 0.0, 0.0, 0.0, 0.0, 0.0, 0.0, 0.0, 0.0, 0.0, 0.0, 0.0, 0.0, 0.0, 0.0, 0.0, 0.0, 0.0, 0.0, 0.0, 0.0, 0.0, 0.0, 0.0, 0.0, 0.0, 0.0, 0.0, 0.0, 0.0, 0.0, 0.0, 0.0, 0.0, 0.0, 0.0, 0.0, 0.0, 0.0, 0.0, 0.0, 0.0, 0.0, 0.0, 0.0, 0.0, 0.0, 0.0, 0.0, 0.0, 0.0, 0.0, 0.0, 0.0, 0.0, 0.0, 0.0, 0.0, 0.0, 0.0, 0.0, 0.0, 0.0, 0.0, 0.0, 0.0, 0.0, 0.0, 0.0, 0.0, 0.0, 0.0, 0.0, 0.0, 0.0, 0.0, 0.0, 0.0, 0.0, 0.0, 0.0, 0.0, 0.0, 0.0, 0.0, 0.0, 0.0, 0.0, 0.0, 0.0, 0.0, 0.0, 0.0, 0.0, 0.0, 0.0, 0.0, 0.0, 0.0, 0.0, 0.0, 0.0, 0.0, 0.0, 0.0, 0.0, 0.0, 0.0, 0.0, 0.0, 0.0, 0.0, 0.0, 0.0, 0.0, 0.0, 0.0, 0.0, 0.0, 0.0, 0.0, 0.0, 0.0, 0.0, 0.0, 0.0, 0.0, 0.0, 0.0, 0.0, 0.0, 0.0, 0.0, 0.0, 0.0, 0.0, 0.0, 0.0, 0.0, 0.0, 0.0, 0.0, 0.0, 0.0, 0.0, 0.0, 0.0, 0.0, 0.0, 0.0, 0.0, 0.0, 0.0, 0.0, 0.0, 0.0, 0.0, 0.0, 0.0, 0.0, 0.0, 0.0, 0.0, 0.0, 0.0, 0.0, 0.0, 0.0, 0.0, 0.0, 0.0, 0.0, 0.0, 0.0, 0.0, 0.0, 0.0, 0.0, 0.0, 0.0, 0.0, 0.0, 0.0, 0.0, 0.0, 0.0, 0.0, 0.0, 0.0, 0.0, 0.0, 0.0, 0.0, 0.0, 0.0, 0.0, 0.0, 0.0, 0.0, 0.0, 0.0, 0.0, 0.0, 0.0, 0.0, 0.0, 0.0, 0.0, 0.0, 0.0, 0.0, 0.0, 0.0, 0.0, 0.0, 0.0, 0.0, 0.0, 0.0, 0.0, 0.0, 0.0, 0.0, 0.0, 0.0, 0.0, 0.0, 0.0, 0.0, 0.0, 0.0, 0.0, 0.0, 0.0, 0.0, 0.0, 0.0, 0.0, 0.0, 0.0, 0.0, 0.0, 0.0, 0.0, 0.0, 0.0, 0.0, 0.0, 0.0, 0.0, 0.0, 0.0, 0.0, 0.0, 0.0, 0.0, 0.0, 0.0, 0.0, 0.0, 0.0, 0.0, 0.0, 0.0, 0.0, 0.0, 0.0, 0.0, 0.0, 0.0, 0.0, 0.0, 0.0, 0.0, 0.0, 0.0, 0.0, 0.0, 0.0, 0.0, 0.0, 0.0, 0.0, 0.0, 0.0, 0.0, 0.0, 0.0, 0.0, 0.0, 0.0, 0.0, 0.0, 0.0, 0.0, 0.0, 0.0, 0.0, 0.0, 0.0, 0.0, 0.0, 0.0, 0.0, 0.0, 0.0, 0.0, 0.0, 0.0, 0.0, 0.0, 0.0, 0.0, 0.0, 0.0, 0.0, 0.0, 0.0, 0.0, 0.0, 0.0, 0.0, 0.0, 0.0, 0.0, 0.0, 0.0, 0.0, 0.0, 0.0, 0.0, 0.0, 0.0, 0.0, 0.0, 0.0, 0.0, 0.0, 0.0, 0.0, 0.0, 0.0, 0.0, 0.0, 0.0, 0.0, 0.0, 0.0, 0.0, 0.0, 0.0, 0.0, 0.0, 0.0, 0.0, 0.0, 0.0, 0.0, 0.0, 0.0, 0.0, 0.0, 0.0, 0.0, 0.0, 0.0, 0.0, 0.0, 0.0, 0.0, 0.0, 0.0, 0.0, 0.0, 0.0, 0.0, 0.0, 0.0, 0.0, 0.0, 0.0, 0.0, 0.0, 0.0, 0.0, 0.0, 0.0, 0.0, 0.0, 0.0, 0.0, 0.0, 0.0, 0.0, 0.0, 0.0, 0.0, 0.0, 0.0, 0.0, 0.0, 0.0, 0.0, 0.0, 0.0, 0.0, 0.0, 0.0, 0.0, 0.0, 0.0, 0.0, 0.0, 0.0, 0.0, 0.0, 0.0, 0.0, 0.0, 0.0, 0.0, 0.0, 0.0, 0.0, 0.0, 0.0, 0.0, 0.0, 0.0, 0.0, 0.0, 0.0, 0.0, 0.0, 0.0, 0.0, 0.0, 0.0, 0.0, 0.0, 0.0, 0.0, 0.0, 0.0, 0.0, 0.0, 0.0, 0.0, 0.0, 0.0, 0.0, 0.0, 0.0, 0.0, 0.0, 0.0, 0.0, 0.0, 0.0, 0.0, 0.0, 0.0, 0.0, 0.0, 0.0, 0.0, 0.0, 0.0, 0.0, 0.0, 0.0, 0.0, 0.0, 0.0, 0.0, 0.0, 0.0, 0.0, 0.0, 0.0, 0.0, 0.0, 0.0, 0.0, 0.0, 0.0, 0.0, 0.0, 0.0, 0.0, 0.0, 0.0, 0.0, 0.0, 0.0, 0.0, 0.0, 0.0, 0.0, 0.0, 0.0, 0.0, 0.0, 0.0, 0.0, 0.0, 0.0, 0.0, 0.0, 0.0, 0.0, 0.0, 0.0, 0.0, 0.0, 0.0, 0.0, 0.0, 0.0, 0.0, 0.0, 0.0, 0.0, 0.0, 0.0, 0.0, 0.0, 0.0, 0.0, 0.0, 0.0, 0.0, 0.0, 0.0, 0.0, 0.0, 0.0, 0.0, 0.0, 0.0, 0.0, 0.0, 0.0, 0.0, 0.0, 0.0, 0.0, 0.0, 0.0, 0.0, 0.0, 0.0, 0.0, 0.0, 0.0, 0.0, 0.0, 0.0, 0.0, 0.0, 0.0, 0.0, 0.0, 0.0, 0.0, 0.0, 0.0, 0.0, 0.0, 0.0, 0.0, 0.0, 0.0, 0.0, 0.0, 0.0, 0.0, 0.0, 0.0, 0.0, 0.0, 0.0, 0.0, 0.0, 0.0, 0.0, 0.0, 0.0, 0.0, 0.0, 0.0, 0.0, 0.0, 0.0, 0.0, 0.0, 0.0, 0.0, 0.0, 0.0, 0.0, 0.0, 0.0, 0.0, 0.0, 0.0, 0.0, 0.0, 0.0, 0.0, 0.0, 0.0, 0.0, 0.0, 0.0, 0.0, 0.0, 0.0, 0.0, 0.0, 0.0, 0.0, 0.0, 0.0, 0.0, 0.0, 0.0, 0.0, 0.0, 0.0, 0.0, 0.0, 0.0, 0.0, 0.0, 0.0, 0.0, 0.0, 0.0, 0.0, 0.0, 0.0, 0.0, 0.0, 0.0, 0.0, 0.0, 0.0, 0.0, 0.0, 0.0, 0.0, 0.0, 0.0, 0.0, 0.0, 0.0, 0.0, 0.0, 0.0, 0.0, 0.0, 0.0, 0.0, 0.0, 0.0, 0.0, 0.0, 0.0, 0.0, 0.0, 0.0, 0.0, 0.0, 0.0, 0.0, 0.0, 0.0, 0.0, 0.0, 0.0, 0.0, 0.0, 0.0, 0.0, 0.0, 0.0, 0.0, 0.0, 0.0, 0.0, 0.0, 0.0, 0.0, 0.0, 0.0, 0.0, 0.0, 0.0, 0.0, 0.0, 0.0, 0.0, 0.0, 0.0, 0.0, 0.0, 0.0, 0.0, 0.0, 0.0, 0.0, 0.0, 0.0, 0.0, 0.0, 0.0, 0.0, 0.0, 0.0, 0.0, 0.0, 0.0, 0.0, 0.0, 0.0, 0.0, 0.0, 0.0, 0.0, 0.0, 0.0, 0.0, 0.0, 0.0, 0.0, 0.0, 0.0, 0.0, 0.0, 0.0, 0.0, 0.0, 0.0, 0.0, 0.0, 0.0, 0.0, 0.0, 0.0, 0.0, 0.0, 0.0, 0.0, 0.0, 0.0, 0.0, 0.0, 0.0, 0.0, 0.0, 0.0, 0.0, 0.0, 0.0, 0.0, 0.0, 0.0, 0.0, 0.0, 0.0, 0.0, 0.0, 0.0, 0.0, 0.0, 0.0, 0.0, 0.0, 0.0, 0.0, 0.0, 0.0, 0.0, 0.0, 0.0, 0.0, 0.0, 0.0, 0.0, 0.0, 0.0, 0.0, 0.0, 0.0, 0.0, 0.0, 0.0, 0.0, 0.0, 0.0, 0.0, 0.0, 0.0, 0.0, 0.0, 0.0, 0.0, 0.0, 0.0, 0.0, 0.0, 0.0, 0.0, 0.0, 0.0, 0.0, 0.0, 0.0, 0.0, 0.0, 0.0, 0.0, 0.0, 0.0, 0.0, 0.0, 0.0, 0.0, 0.0, 0.0, 0.0, 0.0, 0.0, 0.0, 0.0, 0.0, 0.0, 0.0, 0.0, 0.0, 0.0, 0.0, 0.0, 0.0, 0.0, 0.0, 0.0, 0.0, 0.0, 0.0, 0.0, 0.0, 0.0, 0.0, 0.0, 0.0, 0.0, 0.0, 0.0, 0.0, 0.0, 0.0, 0.0, 0.0, 0.0, 0.0, 0.0, 0.0, 0.0, 0.0, 0.0, 0.0, 0.0, 0.0, 0.0, 0.0, 0.0, 0.0, 0.0, 0.0, 0.0, 0.0, 0.0, 0.0, 0.0, 0.0, 0.0, 0.0, 0.0, 0.0, 0.0, 0.0, 0.0, 0.0, 0.0, 0.0, 0.0, 0.0, 0.0, 0.0, 0.0, 0.0, 0.0, 0.0, 0.0, 0.0, 0.0, 0.0, 0.0, 0.0, 0.0, 0.0, 0.0, 0.0, 0.0, 0.0, 0.0, 0.0, 0.0, 0.0, 0.0, 0.0, 0.0, 0.0, 0.0, 0.0, 0.0, 0.0, 0.0, 0.0, 0.0, 0.0, 0.0, 0.0, 0.0, 0.0, 0.0, 0.0, 0.0, 0.0, 0.0, 0.0, 0.0, 0.0, 0.0, 0.0, 0.0, 0.0, 0.0, 0.0, 0.0, 0.0, 0.0, 0.0, 0.0, 0.0, 0.0, 0.0, 0.0, 0.0, 0.0, 0.0, 0.0, 0.0, 0.0, 0.0, 0.0, 0.0, 0.0, 0.0, 0.0, 0.0, 0.0, 0.0, 0.0, 0.0, 0.0, 0.0, 0.0, 0.0, 0.0, 0.0, 0.0, 0.0, 0.0, 0.0, 0.0, 0.0, 0.0, 0.0, 0.0, 0.0, 0.0, 0.0, 0.0, 0.0, 0.0, 0.0, 0.0, 0.0, 0.0, 0.0, 0.0, 0.0, 0.0, 0.0, 0.0, 0.0, 0.0, 0.0, 0.0, 0.0, 0.0, 0.0, 0.0, 0.0, 0.0, 0.0, 0.0, 0.0, 0.0, 0.0, 0.0, 0.0, 0.0, 0.0, 0.0, 0.0, 0.0, 0.0, 0.0, 0.0, 0.0, 0.0, 0.0, 0.0, 0.0, 0.0, 0.0, 0.0, 0.0, 0.0, 0.0, 0.0, 0.0, 0.0, 0.0, 0.0, 0.0, 0.0, 0.0, 0.0, 0.0, 0.0, 0.0, 0.0, 0.0, 0.0, 0.0, 0.0, 0.0, 0.0, 0.0, 0.0, 0.0, 0.0, 0.0, 0.0, 0.0, 0.0, 0.0, 0.0, 0.0, 0.0, 0.0, 0.0, 0.0, 0.0, 0.0, 0.0, 0.0, 0.0, 0.0, 0.0, 0.0, 0.0, 0.0, 0.0, 0.0, 0.0, 0.0, 0.0, 0.0, 0.0, 0.0, 0.0, 0.0, 0.0, 0.0, 0.0, 0.0, 0.0, 0.0, 0.0, 0.0, 0.0, 0.0, 0.0, 0.0, 0.0, 0.0, 0.0, 0.0, 0.0, 0.0, 0.0, 0.0, 0.0, 0.0, 0.0, 0.0, 0.0, 0.0, 0.0, 0.0, 0.0, 0.0, 0.0, 0.0, 0.0, 0.0, 0.0, 0.0, 0.0, 0.0, 0.0, 0.0, 0.0, 0.0, 0.0, 0.0, 0.0, 0.0, 0.0, 0.0, 0.0, 0.0, 0.0, 0.0, 0.0, 0.0, 0.0, 0.0, 0.0, 0.0, 0.0, 0.0, 0.0, 0.0, 0.0, 0.0, 0.0, 0.0, 0.0, 0.0, 0.0, 0.0, 0.0, 0.0, 0.0, 0.0, 0.0, 0.0, 0.0, 0.0, 0.0, 0.0, 0.0, 0.0, 0.0, 0.0, 0.0, 0.0, 0.0, 0.0, 0.0, 0.0, 0.0, 0.0, 0.0, 0.0, 0.0, 0.0, 0.0, 0.0, 0.0, 0.0, 0.0, 0.0, 0.0, 0.0, 0.0, 0.0, 0.0, 0.0, 0.0, 0.0, 0.0, 0.0, 0.0, 0.0, 0.0, 0.0, 0.0, 0.0, 0.0, 0.0, 0.0, 0.0, 0.0, 0.0, 0.0, 0.0, 0.0, 0.0, 0.0, 0.0, 0.0, 0.0, 0.0, 0.0, 0.0, 0.0, 0.0, 0.0, 0.0, 0.0, 0.0, 0.0, 0.0, 0.0, 0.0, 0.0, 0.0, 0.0, 0.0, 0.0, 0.0, 0.0, 0.0, 0.0, 0.0, 0.0, 0.0, 0.0, 0.0, 0.0, 0.0, 0.0, 0.0, 0.0, 0.0, 0.0, 0.0, 0.0, 0.0, 0.0, 0.0, 0.0, 0.0, 0.0, 0.0, 0.0, 0.0, 0.0, 0.0, 0.0, 0.0, 0.0, 0.0, 0.0, 0.0, 0.0, 0.0, 0.0, 0.0, 0.0, 0.0, 0.0, 0.0, 0.0, 0.0, 0.0, 0.0, 0.0, 0.0, 0.0, 0.0, 0.0, 0.0, 0.0, 0.0, 0.0, 0.0, 0.0, 0.0, 0.0, 0.0, 0.0, 0.0, 0.0, 0.0, 0.0, 0.0, 0.0, 0.0, 0.0, 0.0, 0.0, 0.0, 0.0, 0.0, 0.0, 0.0, 0.0, 0.0, 0.0, 0.0, 0.0, 0.0, 0.0, 0.0, 0.0, 0.0, 0.0, 0.0, 0.0, 0.0, 0.0, 0.0, 0.0, 0.0, 0.0, 0.0, 0.0, 0.0, 0.0, 0.0, 0.0, 0.0, 0.0, 0.0, 0.0, 0.0, 0.0, 0.0, 0.0, 0.0, 0.0, 0.0, 0.0, 0.0, 0.0, 0.0, 0.0, 0.0, 0.0, 0.0, 0.0, 0.0, 0.0, 0.0, 0.0, 0.0, 0.0, 0.0, 0.0, 0.0, 0.0, 0.0, 0.0, 0.0, 0.0, 0.0, 0.0, 0.0, 0.0, 0.0, 0.0, 0.0, 0.0, 0.0, 0.0, 0.0, 0.0, 0.0, 0.0, 0.0, 0.0, 0.0, 0.0, 0.0, 0.0, 0.0, 0.0, 0.0, 0.0, 0.0, 0.0, 0.0, 0.0, 0.0, 0.0, 0.0, 0.0, 0.0, 0.0, 0.0, 0.0, 0.0, 0.0, 0.0, 0.0, 0.0, 0.0, 0.0, 0.0, 0.0, 0.0, 0.0, 0.0, 0.0, 0.0, 0.0, 0.0, 0.0, 0.0, 0.0, 0.0, 0.0, 0.0, 0.0, 0.0, 0.0, 0.0, 0.0, 0.0, 0.0, 0.0, 0.0, 0.0, 0.0, 0.0, 0.0, 0.0, 0.0, 0.0, 0.0, 0.0, 0.0, 0.0, 0.0, 0.0, 0.0, 0.0, 0.0, 0.0, 0.0, 0.0, 0.0, 0.0, 0.0, 0.0, 0.0, 0.0, 0.0, 0.0, 0.0, 0.0, 0.0, 0.0, 0.0, 0.0, 0.0, 0.0, 0.0, 0.0, 0.0, 0.0, 0.0, 0.0, 0.0, 0.0, 0.0, 0.0, 0.0, 0.0, 0.0, 0.0, 0.0, 0.0, 0.0, 0.0, 0.0, 0.0, 0.0, 0.0, 0.0, 0.0, 0.0, 0.0, 0.0, 0.0, 0.0, 0.0, 0.0, 0.0, 0.0, 0.0, 0.0, 0.0, 0.0, 0.0, 0.0, 0.0, 0.0, 0.0, 0.0, 0.0, 0.0, 0.0, 0.0, 0.0, 0.0, 0.0, 0.0, 0.0, 0.0, 0.0, 0.0, 0.0, 0.0, 0.0, 0.0, 0.0, 0.0, 0.0, 0.0, 0.0, 0.0, 0.0, 0.0, 0.0, 0.0, 0.0, 0.0, 0.0, 0.0, 0.0, 0.0, 0.0, 0.0, 0.0, 0.0, 0.0, 0.0, 0.0, 0.0, 0.0, 0.0, 0.0, 0.0, 0.0, 0.0, 0.0, 0.0, 0.0, 0.0, 0.0, 0.0, 0.0, 0.0, 0.0, 0.0, 0.0, 0.0, 0.0, 0.0, 0.0, 0.0, 0.0, 0.0, 0.0, 0.0, 0.0, 0.0, 0.0, 0.0, 0.0, 0.0, 0.0, 0.0, 0.0, 0.0, 0.0, 0.0, 0.0, 0.0, 0.0, 0.0, 0.0, 0.0, 0.0, 0.0, 0.0, 0.0, 0.0, 0.0, 0.0, 0.0, 0.0, 0.0, 0.0, 0.0, 0.0, 0.0, 0.0, 0.0, 0.0, 0.0, 0.0, 0.0, 0.0, 0.0, 0.0, 0.0, 0.0, 0.0, 0.0, 0.0, 0.0, 0.0, 0.0, 0.0, 0.0, 0.0, 0.0, 0.0, 0.0, 0.0, 0.0, 0.0, 0.0, 0.0, 0.0, 0.0, 0.0, 0.0, 0.0, 0.0, 0.0, 0.0, 0.0, 0.0, 0.0, 0.0, 0.0, 0.0, 0.0, 0.0, 0.0, 0.0, 0.0, 0.0, 0.0, 0.0, 0.0, 0.0, 0.0, 0.0, 0.0, 0.0, 0.0, 0.0, 0.0, 0.0, 0.0, 0.0, 0.0, 0.0, 0.0, 0.0, 0.0, 0.0, 0.0, 0.0, 0.0, 0.0, 0.0, 0.0, 0.0, 0.0, 0.0, 0.0, 0.0, 0.0, 0.0, 0.0, 0.0, 0.0, 0.0, 0.0, 0.0, 0.0, 0.0, 0.0, 0.0, 0.0, 0.0, 0.0, 0.0, 0.0, 0.0, 0.0, 0.0, 0.0, 0.0, 0.0, 0.0, 0.0, 0.0, 0.0, 0.0, 0.0, 0.0, 0.0, 0.0, 0.0, 0.0, 0.0, 0.0, 0.0, 0.0, 0.0, 0.0, 0.0, 0.0, 0.0, 0.0, 0.0, 0.0, 0.0, 0.0, 0.0, 0.0, 0.0, 0.0, 0.0, 0.0, 0.0, 0.0, 0.0, 0.0, 0.0, 0.0, 0.0, 0.0, 0.0, 0.0, 0.0, 0.0, 0.0, 0.0, 0.0, 0.0, 0.0, 0.0, 0.0, 0.0, 0.0, 0.0, 0.0, 0.0, 0.0, 0.0, 0.0, 0.0, 0.0, 0.0, 0.0, 0.0, 0.0, 0.0, 0.0, 0.0, 0.0, 0.0, 0.0, 0.0, 0.0, 0.0, 0.0, 0.0, 0.0, 0.0, 0.0, 0.0, 0.0, 0.0, 0.0, 0.0, 0.0, 0.0, 0.0, 0.0, 0.0, 0.0, 0.0, 0.0, 0.0, 0.0, 0.0, 0.0, 0.0, 0.0, 0.0, 0.0, 0.0, 0.0, 0.0, 0.0, 0.0, 0.0, 0.0, 0.0, 0.0, 0.0, 0.0, 0.0, 0.0, 0.0, 0.0, 0.0, 0.0, 0.0, 0.0, 0.0, 0.0, 0.0, 0.0, 0.0, 0.0, 0.0, 0.0, 0.0, 0.0, 0.0, 0.0, 0.0, 0.0, 0.0, 0.0, 0.0, 0.0, 0.0, 0.0, 0.0, 0.0, 0.0, 0.0, 0.0, 0.0, 0.0, 0.0, 0.0, 0.0, 0.0, 0.0, 0.0, 0.0, 0.0, 0.0, 0.0, 0.0, 0.0, 0.0, 0.0, 0.0, 0.0, 0.0, 0.0, 0.0, 0.0, 0.0, 0.0, 0.0, 0.0, 0.0, 0.0, 0.0, 0.0, 0.0, 0.0, 0.0, 0.0, 0.0, 0.0, 0.0, 0.0, 0.0, 0.0, 0.0, 0.0, 0.0, 0.0, 0.0, 0.0, 0.0, 0.0, 0.0, 0.0, 0.0, 0.0, 0.0, 0.0, 0.0, 0.0, 0.0, 0.0, 0.0, 0.0, 0.0, 0.0, 0.0, 0.0, 0.0, 0.0, 0.0, 0.0, 0.0, 0.0, 0.0, 0.0, 0.0, 0.0, 0.0, 0.0, 0.0, 0.0, 0.0, 0.0, 0.0, 0.0, 0.0, 0.0, 0.0, 0.0, 0.0, 0.0, 0.0, 0.0, 0.0, 0.0, 0.0, 0.0, 0.0, 0.0, 0.0, 0.0, 0.0, 0.0, 0.0, 0.0, 0.0, 0.0, 0.0, 0.0, 0.0, 0.0, 0.0, 0.0, 0.0, 0.0, 0.0, 0.0, 0.0, 0.0, 0.0, 0.0, 0.0, 0.0, 0.0, 0.0, 0.0, 0.0, 0.0, 0.0, 0.0, 0.0, 0.0, 0.0, 0.0, 0.0, 0.0, 0.0, 0.0, 0.0, 0.0, 0.0, 0.0, 0.0, 0.0, 0.0, 0.0, 0.0, 0.0, 0.0, 0.0, 0.0, 0.0, 0.0, 0.0, 0.0, 0.0, 0.0, 0.0, 0.0, 0.0, 0.0, 0.0, 0.0, 0.0, 0.0, 0.0, 0.0, 0.0, 0.0, 0.0, 0.0, 0.0, 0.0, 0.0, 0.0, 0.0, 0.0, 0.0, 0.0, 0.0, 0.0, 0.0, 0.0, 0.0, 0.0, 0.0, 0.0, 0.0, 0.0, 0.0, 0.0, 0.0, 0.0, 0.0, 0.0, 0.0, 0.0, 0.0, 0.0, 0.0, 0.0, 0.0, 0.0, 0.0, 0.0, 0.0, 0.0, 0.0, 0.0, 0.0, 0.0, 0.0, 0.0, 0.0, 0.0, 0.0, 0.0, 0.0, 0.0, 0.0, 0.0, 0.0, 0.0, 0.0, 0.0, 0.0, 0.0, 0.0, 0.0, 0.0, 0.0, 0.0, 0.0, 0.0, 0.0, 0.0, 0.0, 0.0, 0.0, 0.0, 0.0, 0.0, 0.0, 0.0, 0.0, 0.0, 0.0, 0.0, 0.0, 0.0, 0.0, 0.0, 0.0, 0.0, 0.0, 0.0, 0.0, 0.0, 0.0, 0.0, 0.0, 0.0, 0.0, 0.0, 0.0, 0.0, 0.0, 0.0, 0.0, 0.0, 0.0, 0.0, 0.0, 0.0, 0.0, 0.0, 0.0, 0.0, 0.0, 0.0, 0.0, 0.0, 0.0, 0.0, 0.0, 0.0, 0.0, 0.0, 0.0, 0.0, 0.0, 0.0, 0.0, 0.0, 0.0, 0.0, 0.0, 0.0, 0.0, 0.0, 0.0, 0.0, 0.0, 0.0, 0.0, 0.0, 0.0, 0.0, 0.0, 0.0, 0.0, 0.0, 0.0, 0.0, 0.0, 0.0, 0.0, 0.0, 0.0, 0.0, 0.0, 0.0, 0.0, 0.0, 0.0, 0.0, 0.0, 0.0, 0.0, 0.0, 0.0, 0.0, 0.0, 0.0, 0.0, 0.0, 0.0, 0.0, 0.0, 0.0, 0.0, 0.0, 0.0, 0.0, 0.0, 0.0, 0.0, 0.0, 0.0, 0.0, 0.0, 0.0, 0.0, 0.0, 0.0, 0.0, 0.0, 0.0, 0.0, 0.0, 0.0, 0.0, 0.0, 0.0, 0.0, 0.0, 0.0, 0.0, 0.0, 0.0, 0.0, 0.0, 0.0, 0.0, 0.0, 0.0, 0.0, 0.0, 0.0, 0.0, 0.0, 0.0, 0.0, 0.0, 0.0, 0.0, 0.0, 0.0, 0.0, 0.0, 0.0, 0.0, 0.0, 0.0, 0.0, 0.0, 0.0, 0.0, 0.0, 0.0, 0.0, 0.0, 0.0, 0.0, 0.0, 0.0, 0.0, 0.0, 0.0, 0.0, 0.0, 0.0, 0.0, 0.0, 0.0, 0.0, 0.0, 0.0, 0.0, 0.0, 0.0, 0.0, 0.0, 0.0, 0.0, 0.0, 0.0, 0.0, 0.0, 0.0, 0.0, 0.0, 0.0, 0.0, 0.0, 0.0, 0.0, 0.0, 0.0, 0.0, 0.0, 0.0, 0.0, 0.0, 0.0, 0.0, 0.0, 0.0, 0.0, 0.0, 0.0, 0.0, 0.0, 0.0, 0.0, 0.0, 0.0, 0.0, 0.0, 0.0, 0.0, 0.0, 0.0, 0.0, 0.0, 0.0, 0.0, 0.0, 0.0, 0.0, 0.0, 0.0, 0.0, 0.0, 0.0, 0.0, 0.0, 0.0, 0.0, 0.0, 0.0, 0.0, 0.0, 0.0, 0.0, 0.0, 0.0, 0.0, 0.0, 0.0, 0.0, 0.0, 0.0, 0.0, 0.0, 0.0, 0.0, 0.0, 0.0, 0.0, 0.0, 0.0, 0.0, 0.0, 0.0, 0.0, 0.0, 0.0, 0.0, 0.0, 0.0, 0.0, 0.0, 0.0, 0.0, 0.0, 0.0, 0.0, 0.0, 0.0, 0.0, 0.0, 0.0, 0.0, 0.0, 0.0, 0.0, 0.0, 0.0, 0.0, 0.0, 0.0, 0.0, 0.0, 0.0, 0.0, 0.0, 0.0, 0.0, 0.0, 0.0, 0.0, 0.0, 0.0, 0.0, 0.0, 0.0, 0.0, 0.0, 0.0, 0.0, 0.0, 0.0, 0.0, 0.0, 0.0, 0.0, 0.0, 0.0, 0.0, 0.0, 0.0, 0.0, 0.0, 0.0, 0.0, 0.0, 0.0, 0.0, 0.0, 0.0, 0.0, 0.0, 0.0, 0.0, 0.0, 0.0, 0.0, 0.0, 0.0, 0.0, 0.0, 0.0, 0.0, 0.0, 0.0, 0.0, 0.0, 0.0, 0.0, 0.0, 0.0, 0.0, 0.0, 0.0, 0.0, 0.0, 0.0, 0.0, 0.0, 0.0, 0.0, 0.0, 0.0, 0.0, 0.0, 0.0, 0.0, 0.0, 0.0, 0.0, 0.0, 0.0, 0.0, 0.0, 0.0, 0.0, 0.0, 0.0, 0.0, 0.0, 0.0, 0.0, 0.0, 0.0, 0.0, 0.0, 0.0, 0.0, 0.0, 0.0, 0.0, 0.0, 0.0, 0.0, 0.0, 0.0, 0.0, 0.0, 0.0, 0.0, 0.0, 0.0, 0.0, 0.0, 0.0, 0.0, 0.0, 0.0, 0.0, 0.0, 0.0, 0.0, 0.0, 0.0, 0.0, 0.0, 0.0, 0.0, 0.0, 0.0, 0.0, 0.0, 0.0, 0.0, 0.0, 0.0, 0.0, 0.0, 0.0, 0.0, 0.0, 0.0, 0.0, 0.0, 0.0, 0.0, 0.0, 0.0, 0.0, 0.0, 0.0, 0.0, 0.0, 0.0, 0.0, 0.0, 0.0, 0.0, 0.0, 0.0, 0.0, 0.0, 0.0, 0.0, 0.0, 0.0, 0.0, 0.0, 0.0, 0.0, 0.0, 0.0, 0.0, 0.0, 0.0, 0.0, 0.0, 0.0, 0.0, 0.0, 0.0, 0.0, 0.0, 0.0, 0.0, 0.0, 0.0, 0.0, 0.0, 0.0, 0.0, 0.0, 0.0, 0.0, 0.0, 0.0, 0.0, 0.0, 0.0, 0.0, 0.0, 0.0, 0.0, 0.0, 0.0, 0.0, 0.0, 0.0, 0.0, 0.0, 0.0, 0.0, 0.0, 0.0, 0.0, 0.0, 0.0, 0.0, 0.0, 0.0, 0.0, 0.0, 0.0, 0.0, 0.0, 0.0, 0.0, 0.0, 0.0, 0.0, 0.0, 0.0, 0.0, 0.0, 0.0, 0.0, 0.0, 0.0, 0.0, 0.0, 0.0, 0.0, 0.0, 0.0, 0.0, 0.0, 0.0, 0.0, 0.0, 0.0, 0.0, 0.0, 0.0, 0.0, 0.0, 0.0, 0.0, 0.0, 0.0, 0.0, 0.0, 0.0, 0.0, 0.0, 0.0, 0.0, 0.0, 0.0, 0.0, 0.0, 0.0, 0.0, 0.0, 0.0, 0.0, 0.0, 0.0, 0.0, 0.0, 0.0, 0.0, 0.0, 0.0, 0.0, 0.0, 0.0, 0.0, 0.0, 0.0, 0.0, 0.0, 0.0, 0.0, 0.0, 0.0, 0.0, 0.0, 0.0, 0.0, 0.0, 0.0, 0.0, 0.0, 0.0, 0.0, 0.0, 0.0, 0.0, 0.0, 0.0, 0.0, 0.0, 0.0, 0.0, 0.0, 0.0, 0.0, 0.0, 0.0, 0.0, 0.0, 0.0, 0.0, 0.0, 0.0, 0.0, 0.0, 0.0, 0.0, 0.0, 0.0, 0.0, 0.0, 0.0, 0.0, 0.0, 0.0, 0.0, 0.0, 0.0, 0.0, 0.0, 0.0, 0.0, 0.0, 0.0, 0.0, 0.0, 0.0, 0.0, 0.0, 0.0, 0.0, 0.0, 0.0, 0.0, 0.0, 0.0, 0.0, 0.0, 0.0, 0.0, 0.0, 0.0, 0.0, 0.0, 0.0, 0.0, 0.0, 0.0, 0.0, 0.0, 0.0, 0.0, 0.0, 0.0, 0.0, 0.0, 0.0, 0.0, 0.0, 0.0, 0.0, 0.0, 0.0, 0.0, 0.0, 0.0, 0.0, 0.0, 0.0, 0.0, 0.0, 0.0, 0.0, 0.0, 0.0, 0.0, 0.0, 0.0, 0.0, 0.0, 0.0, 0.0, 0.0, 0.0, 0.0, 0.0, 0.0, 0.0, 0.0, 0.0, 0.0, 0.0, 0.0, 0.0, 0.0, 0.0, 0.0, 0.0, 0.0, 0.0, 0.0, 0.0, 0.0, 0.0, 0.0, 0.0, 0.0, 0.0, 0.0, 0.0, 0.0, 0.0, 0.0, 0.0, 0.0, 0.0, 0.0, 0.0, 0.0, 0.0, 0.0, 0.0, 0.0, 0.0, 0.0, 0.0, 0.0, 0.0, 0.0, 0.0, 0.0, 0.0, 0.0, 0.0, 0.0, 0.0, 0.0, 0.0, 0.0, 0.0, 0.0, 0.0, 0.0, 0.0, 0.0, 0.0, 0.0, 0.0, 0.0, 0.0, 0.0, 0.0, 0.0, 0.0, 0.0, 0.0, 0.0, 0.0, 0.0, 0.0, 0.0, 0.0, 0.0, 0.0, 0.0, 0.0, 0.0, 0.0, 0.0, 0.0, 0.0, 0.0, 0.0, 0.0, 0.0, 0.0, 0.0, 0.0, 0.0, 0.0, 0.0, 0.0, 0.0, 0.0, 0.0, 0.0, 0.0, 0.0, 0.0, 0.0, 0.0, 0.0, 0.0, 0.0, 0.0, 0.0, 0.0, 0.0, 0.0, 0.0, 0.0, 0.0, 0.0, 0.0, 0.0, 0.0, 0.0, 0.0, 0.0, 0.0, 0.0, 0.0, 0.0, 0.0, 0.0, 0.0, 0.0, 0.0, 0.0, 0.0, 0.0, 0.0, 0.0, 0.0, 0.0, 0.0, 0.0, 0.0, 0.0, 0.0, 0.0, 0.0, 0.0, 0.0, 0.0, 0.0, 0.0, 0.0, 0.0, 0.0, 0.0, 0.0, 0.0, 0.0, 0.0, 0.0, 0.0, 0.0, 0.0, 0.0, 0.0, 0.0, 0.0, 0.0, 0.0, 0.0, 0.0, 0.0, 0.0, 0.0, 0.0, 0.0, 0.0, 0.0, 0.0, 0.0, 0.0, 0.0, 0.0, 0.0, 0.0, 0.0, 0.0, 0.0, 0.0, 0.0, 0.0, 0.0, 0.0, 0.0, 0.0, 0.0, 0.0, 0.0, 0.0, 0.0, 0.0, 0.0, 0.0, 0.0, 0.0, 0.0, 0.0, 0.0, 0.0, 0.0, 0.0, 0.0, 0.0, 0.0, 0.0, 0.0, 0.0, 0.0, 0.0, 0.0, 0.0, 0.0, 0.0, 0.0, 0.0, 0.0, 0.0, 0.0, 0.0, 0.0, 0.0, 0.0, 0.0, 0.0, 0.0, 0.0, 0.0, 0.0, 0.0, 0.0, 0.0, 0.0, 0.0, 0.0, 0.0, 0.0, 0.0, 0.0, 0.0, 0.0, 0.0, 0.0, 0.0, 0.0, 0.0, 0.0, 0.0, 0.0, 0.0, 0.0, 0.0, 0.0, 0.0, 0.0, 0.0, 0.0, 0.0, 0.0, 0.0, 0.0, 0.0, 0.0, 0.0, 0.0, 0.0, 0.0, 0.0, 0.0, 0.0, 0.0, 0.0, 0.0, 0.0, 0.0, 0.0, 0.0, 0.0, 0.0, 0.0, 0.0, 0.0, 0.0, 0.0, 0.0, 0.0, 0.0, 0.0, 0.0, 0.0, 0.0, 0.0, 0.0, 0.0, 0.0, 0.0, 0.0, 0.0, 0.0, 0.0, 0.0, 0.0, 0.0, 0.0, 0.0, 0.0, 0.0, 0.0, 0.0, 0.0, 0.0, 0.0, 0.0, 0.0, 0.0, 0.0, 0.0, 0.0, 0.0, 0.0, 0.0, 0.0, 0.0, 0.0, 0.0, 0.0, 0.0, 0.0, 0.0, 0.0, 0.0, 0.0, 0.0, 0.0, 0.0, 0.0, 0.0, 0.0, 0.0, 0.0, 0.0, 0.0, 0.0, 0.0, 0.0, 0.0, 0.0, 0.0, 0.0, 0.0, 0.0, 0.0, 0.0, 0.0, 0.0, 0.0, 0.0, 0.0, 0.0, 0.0, 0.0, 0.0, 0.0, 0.0, 0.0, 0.0, 0.0, 0.0, 0.0, 0.0, 0.0, 0.0, 0.0, 0.0, 0.0, 0.0, 0.0, 0.0, 0.0, 0.0, 0.0, 0.0, 0.0, 0.0, 0.0, 0.0, 0.0, 0.0, 0.0, 0.0, 0.0, 0.0, 0.0, 0.0, 0.0, 0.0, 0.0, 0.0, 0.0, 0.0, 0.0, 0.0, 0.0, 0.0, 0.0, 0.0, 0.0, 0.0, 0.0, 0.0, 0.0, 0.0, 0.0, 0.0, 0.0, 0.0, 0.0, 0.0, 0.0, 0.0, 0.0, 0.0, 0.0, 0.0, 0.0, 0.0, 0.0, 0.0, 0.0, 0.0, 0.0, 0.0, 0.0, 0.0, 0.0, 0.0, 0.0, 0.0, 0.0, 0.0, 0.0, 0.0, 0.0, 0.0, 0.0, 0.0, 0.0, 0.0, 0.0, 0.0, 0.0, 0.0, 0.0, 0.0, 0.0, 0.0, 0.0, 0.0, 0.0, 0.0, 0.0, 0.0, 0.0, 0.0, 0.0, 0.0, 0.0, 0.0, 0.0, 0.0, 0.0, 0.0, 0.0, 0.0, 0.0, 0.0, 0.0, 0.0, 0.0, 0.0, 0.0, 0.0, 0.0, 0.0, 0.0, 0.0, 0.0, 0.0, 0.0, 0.0, 0.0, 0.0, 0.0, 0.0, 0.0, 0.0, 0.0, 0.0, 0.0, 0.0, 0.0, 0.0, 0.0, 0.0, 0.0, 0.0, 0.0, 0.0, 0.0, 0.0, 0.0, 0.0, 0.0, 0.0, 0.0, 0.0, 0.0, 0.0, 0.0, 0.0, 0.0, 0.0, 0.0, 0.0, 0.0, 0.0, 0.0, 0.0, 0.0, 0.0, 0.0, 0.0, 0.0, 0.0, 0.0, 0.0, 0.0, 0.0, 0.0, 0.0, 0.0, 0.0, 0.0, 0.0, 0.0, 0.0, 0.0, 0.0, 0.0, 0.0, 0.0, 0.0, 0.0, 0.0, 0.0, 0.0, 0.0, 0.0, 0.0, 0.0, 0.0, 0.0, 0.0, 0.0, 0.0, 0.0, 0.0, 0.0, 0.0, 0.0, 0.0, 0.0, 0.0, 0.0, 0.0, 0.0, 0.0, 0.0, 0.0, 0.0, 0.0, 0.0, 0.0, 0.0, 0.0, 0.0, 0.0, 0.0, 0.0, 0.0, 0.0, 0.0, 0.0, 0.0, 0.0, 0.0, 0.0, 0.0, 0.0, 0.0, 0.0, 0.0, 0.0, 0.0, 0.0, 0.0, 0.0, 0.0, 0.0, 0.0, 0.0, 0.0, 0.0, 0.0, 0.0, 0.0, 0.0, 0.0, 0.0, 0.0, 0.0, 0.0, 0.0, 0.0, 0.0, 0.0, 0.0, 0.0, 0.0, 0.0, 0.0, 0.0, 0.0, 0.0, 0.0, 0.0, 0.0, 0.0, 0.0, 0.0, 0.0, 0.0, 0.0, 0.0, 0.0, 0.0, 0.0, 0.0, 0.0, 0.0, 0.0, 0.0, 0.0, 0.0, 0.0, 0.0, 0.0, 0.0, 0.0, 0.0, 0.0, 0.0, 0.0, 0.0, 0.0, 0.0, 0.0, 0.0, 0.0, 0.0, 0.0, 0.0, 0.0, 0.0, 0.0, 0.0, 0.0, 0.0, 0.0, 0.0, 0.0, 0.0, 0.0, 0.0, 0.0, 0.0, 0.0, 0.0, 0.0, 0.0, 0.0, 0.0, 0.0, 0.0, 0.0, 0.0, 0.0, 0.0, 0.0, 0.0, 0.0, 0.0, 0.0, 0.0, 0.0, 0.0, 0.0, 0.0, 0.0, 0.0, 0.0, 0.0, 0.0, 0.0, 0.0, 0.0, 0.0, 0.0, 0.0, 0.0, 0.0, 0.0, 0.0, 0.0, 0.0, 0.0, 0.0, 0.0, 0.0, 0.0, 0.0, 0.0, 0.0, 0.0, 0.0, 0.0, 0.0, 0.0, 0.0, 0.0, 0.0, 0.0, 0.0, 0.0, 0.0, 0.0, 0.0, 0.0, 0.0, 0.0, 0.0, 0.0, 0.0, 0.0, 0.0, 0.0, 0.0, 0.0, 0.0, 0.0, 0.0, 0.0, 0.0, 0.0, 0.0, 0.0, 0.0, 0.0, 0.0, 0.0, 0.0, 0.0, 0.0, 0.0, 0.0, 0.0, 0.0, 0.0, 0.0, 0.0, 0.0, 0.0, 0.0, 0.0, 0.0, 0.0, 0.0, 0.0, 0.0, 0.0, 0.0, 0.0, 0.0, 0.0, 0.0, 0.0, 0.0, 0.0, 0.0, 0.0, 0.0, 0.0, 0.0, 0.0, 0.0, 0.0, 0.0, 0.0, 0.0, 0.0, 0.0, 0.0, 0.0, 0.0, 0.0, 0.0, 0.0, 0.0, 0.0, 0.0, 0.0, 0.0, 0.0, 0.0, 0.0, 0.0, 0.0, 0.0, 0.0, 0.0, 0.0, 0.0, 0.0, 0.0, 0.0, 0.0, 0.0, 0.0, 0.0, 0.0, 0.0, 0.0, 0.0, 0.0, 0.0, 0.0, 0.0, 0.0, 0.0, 0.0, 0.0, 0.0, 0.0, 0.0, 0.0, 0.0, 0.0, 0.0, 0.0, 0.0, 0.0, 0.0, 0.0, 0.0, 0.0, 0.0, 0.0, 0.0, 0.0, 0.0, 0.0, 0.0, 0.0, 0.0, 0.0, 0.0, 0.0, 0.0, 0.0, 0.0, 0.0, 0.0, 0.0, 0.0, 0.0, 0.0, 0.0, 0.0, 0.0, 0.0, 0.0, 0.0, 0.0, 0.0, 0.0, 0.0, 0.0, 0.0, 0.0, 0.0, 0.0, 0.0, 0.0, 0.0, 0.0, 0.0, 0.0, 0.0, 0.0, 0.0, 0.0, 0.0, 0.0, 0.0, 0.0, 0.0, 0.0, 0.0, 0.0, 0.0, 0.0, 0.0, 0.0, 0.0, 0.0, 0.0, 0.0, 0.0, 0.0, 0.0, 0.0, 0.0, 0.0, 0.0, 0.0, 0.0, 0.0, 0.0, 0.0, 0.0, 0.0, 0.0, 0.0, 0.0, 0.0, 0.0, 0.0, 0.0, 0.0, 0.0, 0.0, 0.0, 0.0, 0.0, 0.0, 0.0, 0.0, 0.0, 0.0, 0.0, 0.0, 0.0, 0.0, 0.0, 0.0, 0.0, 0.0, 0.0, 0.0, 0.0, 0.0, 0.0, 0.0, 0.0, 0.0, 0.0, 0.0, 0.0, 0.0, 0.0, 0.0, 0.0, 0.0, 0.0, 0.0, 0.0, 0.0, 0.0, 0.0, 0.0, 0.0, 0.0, 0.0, 0.0, 0.0, 0.0, 0.0, 0.0, 0.0, 0.0, 0.0, 0.0, 0.0, 0.0, 0.0, 0.0, 0.0, 0.0, 0.0, 0.0, 0.0, 0.0, 0.0, 0.0, 0.0, 0.0, 0.0, 0.0, 0.0, 0.0, 0.0, 0.0, 0.0, 0.0, 0.0, 0.0, 0.0, 0.0, 0.0, 0.0, 0.0, 0.0, 0.0, 0.0, 0.0, 0.0, 0.0, 0.0, 0.0, 0.0, 0.0, 0.0, 0.0, 0.0, 0.0, 0.0, 0.0, 0.0, 0.0, 0.0, 0.0, 0.0, 0.0, 0.0, 0.0, 0.0, 0.0, 0.0, 0.0, 0.0, 0.0, 0.0, 0.0, 0.0, 0.0, 0.0, 0.0, 0.0, 0.0, 0.0, 0.0, 0.0, 0.0, 0.0, 0.0, 0.0, 0.0, 0.0, 0.0, 0.0, 0.0, 0.0, 0.0, 0.0, 0.0, 0.0, 0.0, 0.0, 0.0, 0.0, 0.0, 0.0, 0.0, 0.0, 0.0, 0.0, 0.0, 0.0, 0.0, 0.0, 0.0, 0.0, 0.0, 0.0, 0.0, 0.0, 0.0, 0.0, 0.0, 0.0, 0.0, 0.0, 0.0, 0.0, 0.0, 0.0, 0.0, 0.0, 0.0, 0.0, 0.0, 0.0, 0.0, 0.0, 0.0, 0.0, 0.0, 0.0, 0.0, 0.0, 0.0, 0.0, 0.0, 0.0, 0.0, 0.0, 0.0, 0.0, 0.0, 0.0, 0.0, 0.0, 0.0, 0.0, 0.0, 0.0, 0.0, 0.0, 0.0, 0.0, 0.0, 0.0, 0.0, 0.0, 0.0, 0.0, 0.0, 0.0, 0.0, 0.0, 0.0, 0.0, 0.0, 0.0, 0.0, 0.0, 0.0, 0.0, 0.0, 0.0, 0.0, 0.0, 0.0, 0.0, 0.0, 0.0, 0.0, 0.0, 0.0, 0.0, 0.0, 0.0, 0.0, 0.0, 0.0, 0.0, 0.0, 0.0, 0.0, 0.0, 0.0, 0.0, 0.0, 0.0, 0.0, 0.0, 0.0, 0.0, 0.0, 0.0, 0.0, 0.0, 0.0, 0.0, 0.0, 0.0, 0.0, 0.0, 0.0, 0.0, 0.0, 0.0, 0.0, 0.0, 0.0, 0.0, 0.0, 0.0, 0.0, 0.0, 0.0, 0.0, 0.0, 0.0, 0.0, 0.0, 0.0, 0.0, 0.0, 0.0, 0.0, 0.0, 0.0, 0.0, 0.0, 0.0, 0.0, 0.0, 0.0, 0.0, 0.0, 0.0, 0.0, 0.0, 0.0, 0.0, 0.0, 0.0, 0.0, 0.0, 0.0, 0.0, 0.0, 0.0, 0.0, 0.0, 0.0, 0.0, 0.0, 0.0, 0.0, 0.0, 0.0, 0.0, 0.0, 0.0, 0.0, 0.0, 0.0, 0.0, 0.0, 0.0, 0.0, 0.0, 0.0, 0.0, 0.0, 0.0, 0.0, 0.0, 0.0, 0.0, 0.0, 0.0, 0.0, 0.0, 0.0, 0.0, 0.0, 0.0, 0.0, 0.0, 0.0, 0.0, 0.0, 0.0, 0.0, 0.0, 0.0, 0.0, 0.0, 0.0, 0.0, 0.0, 0.0, 0.0, 0.0, 0.0, 0.0, 0.0, 0.0, 0.0, 0.0, 0.0, 0.0, 0.0, 0.0, 0.0, 0.0, 0.0, 0.0, 0.0, 0.0, 0.0, 0.0, 0.0, 0.0, 0.0, 0.0, 0.0, 0.0, 0.0, 0.0, 0.0, 0.0, 0.0, 0.0, 0.0, 0.0, 0.0, 0.0, 0.0, 0.0, 0.0, 0.0, 0.0, 0.0, 0.0, 0.0, 0.0, 0.0, 0.0, 0.0, 0.0, 0.0, 0.0, 0.0, 0.0, 0.0, 0.0, 0.0, 0.0, 0.0, 0.0, 0.0, 0.0, 0.0, 0.0, 0.0, 0.0, 0.0, 0.0, 0.0, 0.0, 0.0, 0.0, 0.0, 0.0, 0.0, 0.0, 0.0, 0.0, 0.0, 0.0, 0.0, 0.0, 0.0, 0.0, 0.0, 0.0, 0.0, 0.0, 0.0, 0.0, 0.0, 0.0, 0.0, 0.0, 0.0, 0.0, 0.0, 0.0, 0.0, 0.0, 0.0, 0.0, 0.0, 0.0, 0.0, 0.0, 0.0, 0.0, 0.0, 0.0, 0.0, 0.0, 0.0, 0.0, 0.0, 0.0, 0.0, 0.0, 0.0, 0.0, 0.0, 0.0, 0.0, 0.0, 0.0, 0.0, 0.0, 0.0, 0.0, 0.0, 0.0, 0.0, 0.0, 0.0, 0.0, 0.0, 0.0, 0.0, 0.0, 0.0, 0.0, 0.0, 0.0, 0.0, 0.0, 0.0, 0.0, 0.0, 0.0, 0.0, 0.0, 0.0, 0.0, 0.0, 0.0, 0.0, 0.0, 0.0, 0.0, 0.0, 0.0, 0.0, 0.0, 0.0, 0.0, 0.0, 0.0, 0.0, 0.0, 0.0, 0.0, 0.0, 0.0, 0.0, 0.0, 0.0, 0.0, 0.0, 0.0, 0.0, 0.0, 0.0, 0.0, 0.0, 0.0, 0.0, 0.0, 0.0, 0.0, 0.0, 0.0, 0.0, 0.0, 0.0, 0.0, 0.0, 0.0, 0.0, 0.0, 0.0, 0.0, 0.0, 0.0, 0.0, 0.0, 0.0, 0.0, 0.0, 0.0, 0.0, 0.0, 0.0, 0.0, 0.0, 0.0, 0.0, 0.0, 0.0, 0.0, 0.0, 0.0, 0.0, 0.0, 0.0, 0.0, 0.0, 0.0, 0.0, 0.0, 0.0, 0.0, 0.0, 0.0, 0.0, 0.0, 0.0, 0.0, 0.0, 0.0, 0.0, 0.0, 0.0, 0.0, 0.0, 0.0, 0.0, 0.0, 0.0, 0.0, 0.0, 0.0, 0.0, 0.0, 0.0, 0.0, 0.0, 0.0, 0.0, 0.0, 0.0, 0.0, 0.0, 0.0, 0.0, 0.0, 0.0, 0.0, 0.0, 0.0, 0.0, 0.0, 0.0, 0.0, 0.0, 0.0, 0.0, 0.0, 0.0, 0.0, 0.0, 0.0, 0.0, 0.0, 0.0, 0.0, 0.0, 0.0, 0.0, 0.0, 0.0, 0.0, 0.0, 0.0, 0.0, 0.0, 0.0, 0.0, 0.0, 0.0, 0.0, 0.0, 0.0, 0.0, 0.0, 0.0, 0.0, 0.0, 0.0, 0.0, 0.0, 0.0, 0.0, 0.0, 0.0, 0.0, 0.0, 0.0, 0.0, 0.0, 0.0, 0.0, 0.0, 0.0, 0.0, 0.0, 0.0, 0.0, 0.0, 0.0, 0.0, 0.0, 0.0, 0.0, 0.0, 0.0, 0.0, 0.0, 0.0, 0.0, 0.0, 0.0, 0.0, 0.0, 0.0, 0.0, 0.0, 0.0, 0.0, 0.0, 0.0, 0.0, 0.0, 0.0, 0.0, 0.0, 0.0, 0.0, 0.0, 0.0, 0.0, 0.0, 0.0, 0.0, 0.0, 0.0, 0.0, 0.0, 0.0, 0.0, 0.0, 0.0, 0.0, 0.0, 0.0, 0.0, 0.0, 0.0, 0.0, 0.0, 0.0, 0.0, 0.0, 0.0, 0.0, 0.0, 0.0, 0.0, 0.0, 0.0, 0.0, 0.0, 0.0, 0.0, 0.0, 0.0, 0.0, 0.0, 0.0, 0.0, 0.0, 0.0, 0.0, 0.0, 0.0, 0.0, 0.0, 0.0, 0.0, 0.0, 0.0, 0.0, 0.0, 0.0, 0.0, 0.0, 0.0, 0.0, 0.0, 0.0, 0.0, 0.0, 0.0, 0.0, 0.0, 0.0, 0.0, 0.0, 0.0, 0.0, 0.0, 0.0, 0.0, 0.0, 0.0, 0.0, 0.0, 0.0, 0.0, 0.0, 0.0, 0.0, 0.0, 0.0, 0.0, 0.0, 0.0, 0.0, 0.0, 0.0, 0.0, 0.0, 0.0, 0.0, 0.0, 0.0, 0.0, 0.0, 0.0, 0.0, 0.0, 0.0, 0.0, 0.0, 0.0, 0.0, 0.0, 0.0, 0.0, 0.0, 0.0, 0.0, 0.0, 0.0, 0.0, 0.0, 0.0, 0.0, 0.0, 0.0, 0.0, 0.0, 0.0, 0.0, 0.0, 0.0, 0.0, 0.0, 0.0, 0.0, 0.0, 0.0, 0.0, 0.0, 0.0, 0.0, 0.0, 0.0, 0.0, 0.0, 0.0, 0.0, 0.0, 0.0, 0.0, 0.0, 0.0, 0.0, 0.0, 0.0, 0.0, 0.0, 0.0, 0.0, 0.0, 0.0, 0.0, 0.0, 0.0, 0.0, 0.0, 0.0, 0.0, 0.0, 0.0, 0.0, 0.0, 0.0, 0.0, 0.0, 0.0, 0.0, 0.0, 0.0, 0.0, 0.0, 0.0, 0.0, 0.0, 0.0, 0.0, 0.0, 0.0, 0.0, 0.0, 0.0, 0.0, 0.0, 0.0, 0.0, 0.0, 0.0, 0.0, 0.0, 0.0, 0.0, 0.0, 0.0, 0.0, 0.0, 0.0, 0.0, 0.0, 0.0, 0.0, 0.0, 0.0, 0.0, 0.0, 0.0, 0.0, 0.0, 0.0, 0.0, 0.0, 0.0, 0.0, 0.0, 0.0, 0.0, 0.0, 0.0, 0.0, 0.0, 0.0, 0.0, 0.0, 0.0, 0.0, 0.0, 0.0, 0.0, 0.0, 0.0, 0.0, 0.0, 0.0, 0.0, 0.0, 0.0, 0.0, 0.0, 0.0, 0.0, 0.0, 0.0, 0.0, 0.0, 0.0, 0.0, 0.0, 0.0, 0.0, 0.0, 0.0, 0.0, 0.0, 0.0, 0.0, 0.0, 0.0, 0.0, 0.0, 0.0, 0.0, 0.0, 0.0, 0.0, 0.0, 0.0, 0.0, 0.0, 0.0, 0.0, 0.0, 0.0, 0.0, 0.0, 0.0, 0.0, 0.0, 0.0, 0.0, 0.0, 0.0, 0.0, 0.0, 0.0, 0.0, 0.0, 0.0, 0.0, 0.0, 0.0, 0.0, 0.0, 0.0, 0.0, 0.0, 0.0, 0.0, 0.0, 0.0, 0.0, 0.0, 0.0, 0.0, 0.0, 0.0, 0.0, 0.0, 0.0, 0.0, 0.0, 0.0, 0.0, 0.0, 0.0, 0.0, 0.0, 0.0, 0.0, 0.0, 0.0, 0.0, 0.0, 0.0, 0.0, 0.0, 0.0, 0.0, 0.0, 0.0, 0.0, 0.0, 0.0, 0.0, 0.0, 0.0, 0.0, 0.0, 0.0, 0.0, 0.0, 0.0, 0.0, 0.0, 0.0, 0.0, 0.0, 0.0, 0.0, 0.0, 0.0, 0.0, 0.0, 0.0, 0.0, 0.0, 0.0, 0.0, 0.0, 0.0, 0.0, 0.0, 0.0, 0.0, 0.0, 0.0, 0.0, 0.0, 0.0, 0.0, 0.0, 0.0, 0.0, 0.0, 0.0, 0.0, 0.0, 0.0, 0.0, 0.0, 0.0, 0.0, 0.0, 0.0, 0.0, 0.0, 0.0, 0.0, 0.0, 0.0, 0.0, 0.0, 0.0, 0.0, 0.0, 0.0, 0.0, 0.0, 0.0, 0.0, 0.0, 0.0, 0.0, 0.0, 0.0, 0.0, 0.0, 0.0, 0.0, 0.0, 0.0, 0.0, 0.0, 0.0, 0.0, 0.0, 0.0, 0.0, 0.0, 0.0, 0.0, 0.0, 0.0, 0.0, 0.0, 0.0, 0.0, 0.0, 0.0, 0.0, 0.0, 0.0, 0.0, 0.0, 0.0, 0.0, 0.0, 0.0, 0.0, 0.0, 0.0, 0.0, 0.0, 0.0, 0.0, 0.0, 0.0, 0.0, 0.0, 0.0, 0.0, 0.0, 0.0, 0.0, 0.0, 0.0, 0.0, 0.0, 0.0, 0.0, 0.0, 0.0, 0.0, 0.0, 0.0, 0.0, 0.0, 0.0, 0.0, 0.0, 0.0, 0.0, 0.0, 0.0, 0.0, 0.0, 0.0, 0.0, 0.0, 0.0, 0.0, 0.0, 0.0, 0.0, 0.0, 0.0, 0.0, 0.0, 0.0, 0.0, 0.0, 0.0, 0.0, 0.0, 0.0, 0.0, 0.0, 0.0, 0.0, 0.0, 0.0, 0.0, 0.0, 0.0, 0.0, 0.0, 0.0, 0.0, 0.0, 0.0, 0.0, 0.0, 0.0, 0.0, 0.0, 0.0, 0.0, 0.0, 0.0, 0.0, 0.0, 0.0, 0.0, 0.0, 0.0, 0.0, 0.0, 0.0, 0.0, 0.0, 0.0, 0.0, 0.0, 0.0, 0.0, 0.0, 0.0, 0.0, 0.0, 0.0, 0.0, 0.0, 0.0, 0.0, 0.0, 0.0, 0.0, 0.0, 0.0, 0.0, 0.0, 0.0, 0.0, 0.0, 0.0, 0.0, 0.0, 0.0, 0.0, 0.0, 0.0, 0.0, 0.0, 0.0, 0.0, 0.0, 0.0, 0.0, 0.0, 0.0, 0.0, 0.0, 0.0, 0.0, 0.0, 0.0, 0.0, 0.0, 0.0, 0.0, 0.0, 0.0, 0.0, 0.0, 0.0, 0.0, 0.0, 0.0, 0.0, 0.0, 0.0, 0.0, 0.0, 0.0, 0.0, 0.0, 0.0, 0.0, 0.0, 0.0, 0.0, 0.0, 0.0, 0.0, 0.0, 0.0, 0.0, 0.0, 0.0, 0.0, 0.0, 0.0, 0.0, 0.0, 0.0, 0.0, 0.0, 0.0, 0.0, 0.0, 0.0, 0.0, 0.0, 0.0, 0.0, 0.0, 0.0, 0.0, 0.0, 0.0, 0.0, 0.0, 0.0, 0.0, 0.0, 0.0, 0.0, 0.0, 0.0, 0.0, 0.0, 0.0, 0.0, 0.0, 0.0, 0.0, 0.0, 0.0, 0.0, 0.0, 0.0, 0.0, 0.0, 0.0, 0.0, 0.0, 0.0, 0.0, 0.0, 0.0, 0.0, 0.0, 0.0, 0.0, 0.0, 0.0, 0.0, 0.0, 0.0, 0.0, 0.0, 0.0, 0.0, 0.0, 0.0, 0.0, 0.0, 0.0, 0.0, 0.0, 0.0, 0.0, 0.0, 0.0, 0.0, 0.0, 0.0, 0.0, 0.0, 0.0, 0.0, 0.0, 0.0, 0.0, 0.0, 0.0, 0.0, 0.0, 0.0, 0.0, 0.0, 0.0, 0.0, 0.0, 0.0, 0.0, 0.0, 0.0, 0.0, 0.0, 0.0, 0.0, 0.0, 0.0, 0.0, 0.0, 0.0, 0.0, 0.0, 0.0, 0.0, 0.0, 0.0, 0.0, 0.0, 0.0, 0.0, 0.0, 0.0, 0.0, 0.0, 0.0, 0.0, 0.0, 0.0, 0.0, 0.0, 0.0, 0.0, 0.0, 0.0, 0.0, 0.0, 0.0, 0.0, 0.0, 0.0, 0.0, 0.0, 0.0, 0.0, 0.0, 0.0, 0.0, 0.0, 0.0, 0.0, 0.0, 0.0, 0.0, 0.0, 0.0, 0.0, 0.0, 0.0, 0.0, 0.0, 0.0, 0.0, 0.0, 0.0, 0.0, 0.0, 0.0, 0.0, 0.0, 0.0, 0.0, 0.0, 0.0, 0.0, 0.0, 0.0, 0.0, 0.0, 0.0, 0.0, 0.0, 0.0, 0.0, 0.0, 0.0, 0.0, 0.0, 0.0, 0.0, 0.0, 0.0, 0.0, 0.0, 0.0, 0.0, 0.0, 0.0, 0.0, 0.0, 0.0, 0.0, 0.0, 0.0, 0.0, 0.0, 0.0, 0.0, 0.0, 0.0, 0.0, 0.0, 0.0, 0.0, 0.0, 0.0, 0.0, 0.0, 0.0, 0.0, 0.0, 0.0, 0.0, 0.0, 0.0, 0.0, 0.0, 0.0, 0.0, 0.0, 0.0, 0.0, 0.0, 0.0, 0.0, 0.0, 0.0, 0.0, 0.0, 0.0, 0.0, 0.0, 0.0, 0.0, 0.0, 0.0, 0.0, 0.0, 0.0, 0.0, 0.0, 0.0, 0.0, 0.0, 0.0, 0.0, 0.0, 0.0, 0.0, 0.0, 0.0, 0.0, 0.0, 0.0, 0.0, 0.0, 0.0, 0.0, 0.0, 0.0, 0.0, 0.0, 0.0, 0.0, 0.0, 0.0, 0.0, 0.0, 0.0, 0.0, 0.0, 0.0, 0.0, 0.0, 0.0, 0.0, 0.0, 0.0, 0.0, 0.0, 0.0, 0.0, 0.0, 0.0, 0.0, 0.0, 0.0, 0.0, 0.0, 0.0, 0.0, 0.0, 0.0, 0.0, 0.0, 0.0, 0.0, 0.0, 0.0, 0.0, 0.0, 0.0, 0.0, 0.0, 0.0, 0.0, 0.0, 0.0, 0.0, 0.0, 0.0, 0.0, 0.0, 0.0, 0.0, 0.0, 0.0, 0.0, 0.0, 0.0, 0.0, 0.0, 0.0, 0.0, 0.0, 0.0, 0.0, 0.0, 0.0, 0.0, 0.0, 0.0, 0.0, 0.0, 0.0, 0.0, 0.0, 0.0, 0.0, 0.0, 0.0, 0.0, 0.0, 0.0, 0.0, 0.0, 0.0, 0.0, 0.0, 0.0, 0.0, 0.0, 0.0, 0.0, 0.0, 0.0, 0.0, 0.0, 0.0, 0.0, 0.0, 0.0, 0.0, 0.0, 0.0, 0.0, 0.0, 0.0, 0.0, 0.0, 0.0, 0.0, 0.0, 0.0, 0.0, 0.0, 0.0, 0.0, 0.0, 0.0, 0.0, 0.0, 0.0, 0.0, 0.0, 0.0, 0.0, 0.0, 0.0, 0.0, 0.0, 0.0, 0.0, 0.0, 0.0, 0.0, 0.0, 0.0, 0.0, 0.0, 0.0, 0.0, 0.0, 0.0, 0.0, 0.0, 0.0, 0.0, 0.0, 0.0, 0.0, 0.0, 0.0, 0.0, 0.0, 0.0, 0.0, 0.0, 0.0, 0.0, 0.0, 0.0, 0.0, 0.0, 0.0, 0.0, 0.0, 0.0, 0.0, 0.0, 0.0, 0.0, 0.0, 0.0, 0.0, 0.0, 0.0, 0.0, 0.0, 0.0, 0.0, 0.0, 0.0, 0.0, 0.0, 0.0, 0.0, 0.0, 0.0, 0.0, 0.0, 0.0, 0.0, 0.0, 0.0, 0.0, 0.0, 0.0, 0.0, 0.0, 0.0, 0.0, 0.0, 0.0, 0.0, 0.0, 0.0, 0.0, 0.0, 0.0, 0.0, 0.0, 0.0, 0.0, 0.0, 0.0, 0.0, 0.0, 0.0, 0.0, 0.0, 0.0, 0.0, 0.0, 0.0, 0.0, 0.0, 0.0, 0.0, 0.0, 0.0, 0.0, 0.0, 0.0, 0.0, 0.0, 0.0, 0.0, 0.0, 0.0, 0.0, 0.0, 0.0, 0.0, 0.0, 0.0, 0.0, 0.0, 0.0, 0.0, 0.0, 0.0, 0.0, 0.0, 0.0, 0.0, 0.0, 0.0, 0.0, 0.0, 0.0, 0.0, 0.0, 0.0, 0.0, 0.0, 0.0, 0.0, 0.0, 0.0, 0.0, 0.0, 0.0, 0.0, 0.0, 0.0, 0.0, 0.0, 0.0, 0.0, 0.0, 0.0, 0.0, 0.0, 0.0, 0.0, 0.0, 0.0, 0.0, 0.0, 0.0, 0.0, 0.0, 0.0, 0.0, 0.0, 0.0, 0.0, 0.0, 0.0, 0.0, 0.0, 0.0, 0.0, 0.0, 0.0, 0.0, 0.0, 0.0, 0.0, 0.0, 0.0, 0.0, 0.0, 0.0, 0.0, 0.0, 0.0, 0.0, 0.0, 0.0, 0.0, 0.0, 0.0, 0.0, 0.0, 0.0, 0.0, 0.0, 0.0, 0.0, 0.0, 0.0, 0.0, 0.0, 0.0, 0.0, 0.0, 0.0, 0.0, 0.0, 0.0, 0.0, 0.0, 0.0, 0.0, 0.0, 0.0, 0.0, 0.0, 0.0, 0.0, 0.0, 0.0, 0.0, 0.0, 0.0, 0.0, 0.0, 0.0, 0.0, 0.0, 0.0, 0.0, 0.0, 0.0, 0.0, 0.0, 0.0, 0.0, 0.0, 0.0, 0.0, 0.0, 0.0, 0.0, 0.0, 0.0, 0.0, 0.0, 0.0, 0.0, 0.0, 0.0, 0.0, 0.0, 0.0, 0.0, 0.0, 0.0, 0.0, 0.0, 0.0, 0.0, 0.0, 0.0, 0.0, 0.0, 0.0, 0.0, 0.0, 0.0, 0.0, 0.0, 0.0, 0.0, 0.0, 0.0, 0.0, 0.0, 0.0, 0.0, 0.0, 0.0, 0.0, 0.0, 0.0, 0.0, 0.0, 0.0, 0.0, 0.0, 0.0, 0.0, 0.0, 0.0, 0.0, 0.0, 0.0, 0.0, 0.0, 0.0, 0.0, 0.0, 0.0, 0.0, 0.0, 0.0, 0.0, 0.0, 0.0, 0.0, 0.0, 0.0, 0.0, 0.0, 0.0, 0.0, 0.0, 0.0, 0.0, 0.0, 0.0, 0.0, 0.0, 0.0, 0.0, 0.0, 0.0, 0.0, 0.0, 0.0, 0.0, 0.0, 0.0, 0.0, 0.0, 0.0, 0.0, 0.0, 0.0, 0.0, 0.0, 0.0, 0.0, 0.0, 0.0, 0.0, 0.0, 0.0, 0.0, 0.0, 0.0, 0.0, 0.0, 0.0, 0.0, 0.0, 0.0, 0.0, 0.0, 0.0, 0.0, 0.0, 0.0, 0.0, 0.0, 0.0, 0.0, 0.0, 0.0, 0.0, 0.0, 0.0, 0.0, 0.0, 0.0, 0.0, 0.0, 0.0, 0.0, 0.0, 0.0, 0.0, 0.0, 0.0, 0.0, 0.0, 0.0, 0.0, 0.0, 0.0, 0.0, 0.0, 0.0, 0.0, 0.0, 0.0, 0.0, 0.0, 0.0, 0.0, 0.0, 0.0, 0.0, 0.0, 0.0, 0.0, 0.0, 0.0, 0.0, 0.0, 0.0, 0.0, 0.0, 0.0, 0.0, 0.0, 0.0, 0.0, 0.0, 0.0, 0.0, 0.0, 0.0, 0.0, 0.0, 0.0, 0.0, 0.0, 0.0, 0.0, 0.0, 0.0, 0.0, 0.0, 0.0, 0.0, 0.0, 0.0, 0.0, 0.0, 0.0, 0.0, 0.0, 0.0, 0.0, 0.0, 0.0, 0.0, 0.0, 0.0, 0.0, 0.0, 0.0, 0.0, 0.0, 0.0, 0.0, 0.0, 0.0, 0.0, 0.0, 0.0, 0.0, 0.0, 0.0, 0.0, 0.0, 0.0, 0.0, 0.0, 0.0, 0.0, 0.0, 0.0, 0.0, 0.0, 0.0, 0.0, 0.0, 0.0, 0.0, 0.0, 0.0, 0.0, 0.0, 0.0, 0.0, 0.0, 0.0, 0.0, 0.0, 0.0, 0.0, 0.0, 0.0, 0.0, 0.0, 0.0, 0.0, 0.0, 0.0, 0.0, 0.0, 0.0, 0.0, 0.0, 0.0, 0.0, 0.0, 0.0, 0.0, 0.0, 0.0, 0.0, 0.0, 0.0, 0.0, 0.0, 0.0, 0.0, 0.0, 0.0, 0.0, 0.0, 0.0, 0.0, 0.0, 0.0, 0.0, 0.0, 0.0, 0.0, 0.0, 0.0, 0.0, 0.0, 0.0, 0.0, 0.0, 0.0, 0.0, 0.0, 0.0, 0.0, 0.0, 0.0, 0.0, 0.0, 0.0, 0.0, 0.0, 0.0, 0.0, 0.0, 0.0, 0.0, 0.0, 0.0, 0.0, 0.0, 0.0, 0.0, 0.0, 0.0, 0.0, 0.0, 0.0, 0.0, 0.0, 0.0, 0.0, 0.0, 0.0, 0.0, 0.0, 0.0, 0.0, 0.0, 0.0, 0.0, 0.0, 0.0, 0.0, 0.0, 0.0, 0.0, 0.0, 0.0, 0.0, 0.0, 0.0, 0.0, 0.0, 0.0, 0.0, 0.0, 0.0, 0.0, 0.0, 0.0, 0.0, 0.0, 0.0, 0.0, 0.0, 0.0, 0.0, 0.0, 0.0, 0.0, 0.0, 0.0, 0.0, 0.0, 0.0, 0.0, 0.0, 0.0, 0.0, 0.0, 0.0, 0.0, 0.0, 0.0, 0.0, 0.0, 0.0, 0.0, 0.0, 0.0, 0.0, 0.0, 0.0, 0.0, 0.0, 0.0, 0.0, 0.0, 0.0, 0.0, 0.0, 0.0, 0.0, 0.0, 0.0, 0.0, 0.0, 0.0, 0.0, 0.0, 0.0, 0.0, 0.0, 0.0, 0.0, 0.0, 0.0, 0.0, 0.0, 0.0, 0.0, 0.0, 0.0, 0.0, 0.0, 0.0, 0.0, 0.0, 0.0, 0.0, 0.0, 0.0, 0.0, 0.0, 0.0, 0.0, 0.0, 0.0, 0.0, 0.0, 0.0, 0.0, 0.0, 0.0, 0.0, 0.0, 0.0, 0.0, 0.0, 0.0, 0.0, 0.0, 0.0, 0.0, 0.0, 0.0, 0.0, 0.0, 0.0, 0.0, 0.0, 0.0, 0.0, 0.0, 0.0, 0.0, 0.0, 0.0, 0.0, 0.0, 0.0, 0.0, 0.0, 0.0, 0.0, 0.0, 0.0, 0.0, 0.0, 0.0, 0.0, 0.0, 0.0, 0.0, 0.0, 0.0, 0.0, 0.0, 0.0, 0.0, 0.0, 0.0, 0.0, 0.0, 0.0, 0.0, 0.0, 0.0, 0.0, 0.0, 0.0, 0.0, 0.0, 0.0, 0.0, 0.0, 0.0, 0.0, 0.0, 0.0, 0.0, 0.0, 0.0, 0.0, 0.0, 0.0, 0.0, 0.0, 0.0, 0.0, 0.0, 0.0, 0.0, 0.0, 0.0, 0.0, 0.0, 0.0, 0.0, 0.0, 0.0, 0.0, 0.0, 0.0, 0.0, 0.0, 0.0, 0.0, 0.0, 0.0, 0.0, 0.0, 0.0, 0.0, 0.0, 0.0, 0.0, 0.0, 0.0, 0.0, 0.0, 0.0, 0.0, 0.0, 0.0, 0.0, 0.0, 0.0, 0.0, 0.0, 0.0, 0.0, 0.0, 0.0, 0.0, 0.0, 0.0, 0.0, 0.0, 0.0, 0.0, 0.0, 0.0, 0.0, 0.0, 0.0, 0.0, 0.0, 0.0, 0.0, 0.0, 0.0, 0.0, 0.0, 0.0, 0.0, 0.0, 0.0, 0.0, 0.0, 0.0, 0.0, 0.0, 0.0, 0.0, 0.0, 0.0, 0.0, 0.0, 0.0, 0.0, 0.0, 0.0, 0.0, 0.0, 0.0, 0.0, 0.0, 0.0, 0.0, 0.0, 0.0, 0.0, 0.0, 0.0, 0.0, 0.0, 0.0, 0.0, 0.0, 0.0, 0.0, 0.0, 0.0, 0.0, 0.0, 0.0, 0.0, 0.0, 0.0, 0.0, 0.0, 0.0, 0.0, 0.0, 0.0, 0.0, 0.0, 0.0, 0.0, 0.0, 0.0, 0.0, 0.0, 0.0, 0.0, 0.0, 0.0, 0.0, 0.0, 0.0, 0.0, 0.0, 0.0, 0.0, 0.0, 0.0, 0.0, 0.0, 0.0, 0.0, 0.0, 0.0, 0.0, 0.0, 0.0, 0.0, 0.0, 0.0, 0.0, 0.0, 0.0, 0.0, 0.0, 0.0, 0.0, 0.0, 0.0, 0.0, 0.0, 0.0, 0.0, 0.0, 0.0, 0.0, 0.0, 0.0, 0.0, 0.0, 0.0, 0.0, 0.0, 0.0, 0.0, 0.0, 0.0, 0.0, 0.0, 0.0, 0.0, 0.0, 0.0, 0.0, 0.0, 0.0, 0.0, 0.0, 0.0, 0.0, 0.0, 0.0, 0.0, 0.0, 0.0, 0.0, 0.0, 0.0, 0.0, 0.0, 0.0, 0.0, 0.0, 0.0, 0.0, 0.0, 0.0, 0.0, 0.0, 0.0, 0.0, 0.0, 0.0, 0.0, 0.0])
me_circle.use_remesh_fix_poles = True
me_circle.use_remesh_preserve_attributes = False
me_circle.update()

# ---- objects
ob_circle = bpy.data.objects.new('Circle', me_circle)

# ---- transforms, parenting, visibility, modifiers, constraints
ob_circle.location = (0.0, 0.0, 0.0)

# ---- collection membership
col_collection.objects.link(ob_circle)

# ---- scene / render settings (as saved in the file)
scene.frame_start = 1; scene.frame_end = 250; scene.frame_set(1)
scene.render.engine = 'BLENDER_EEVEE_NEXT'
scene.cycles.sampling_pattern = 'TABULATED_SOBOL'
scene.cycles.use_light_tree = False
scene.view_settings.view_transform = 'Filmic'
bpy.context.view_layer.update()

# ---- added for rendering (the .blend has no active camera and no usable light): camera, sun
cam_auto = bpy.data.cameras.new('AutoCamera')
cam_auto.lens = 50.0
cam_auto.sensor_width = 36.0
cam_auto.clip_end = 1000.0
ob_auto_camera = bpy.data.objects.new('AutoCamera', cam_auto)
scene.collection.objects.link(ob_auto_camera)
ob_auto_camera.location = (2.81926, -3.38311, 2.37181)
ob_auto_camera.rotation_euler = (1.09748, -7.21219e-08, 0.694738)
scene.camera = ob_auto_camera
light_auto_sun = bpy.data.lights.new('AutoSun', 'SUN')
light_auto_sun.energy = 3.0
light_auto_sun.angle = 0.0523599
ob_auto_sun = bpy.data.objects.new('AutoSun', light_auto_sun)
scene.collection.objects.link(ob_auto_sun)
ob_auto_sun.rotation_euler = (0.872665, 0.174533, 0.523599)
bpy.context.view_layer.update()
